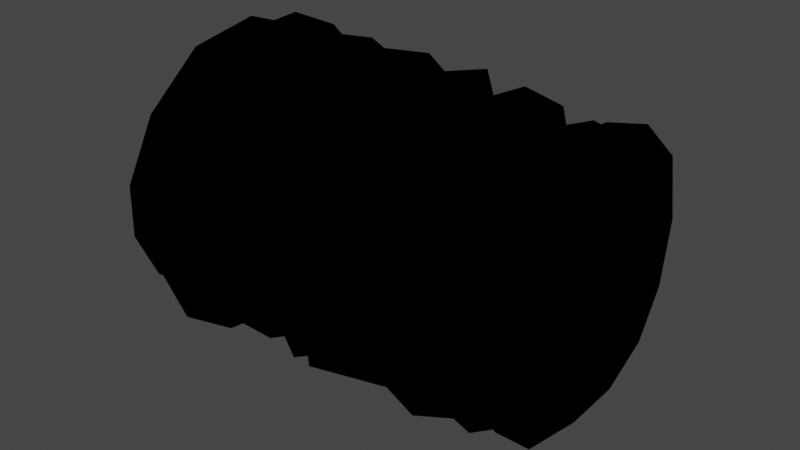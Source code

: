 # Source: TwnObj_Village_HatenoStraw_A_01.blend  (saved by Blender 3.6.11; exported with 4.5.12 LTS)
import bpy
from mathutils import Matrix  # noqa: F401  (used for matrix-valued properties, if any)

bpy.ops.wm.read_factory_settings(use_empty=True)
scene = bpy.context.scene
scene.name = 'Scene'

# ---- collections
col_twnobj_village_hatenostraw_a_01 = bpy.data.collections.new('TwnObj_Village_HatenoStraw_A_01'); scene.collection.children.link(col_twnobj_village_hatenostraw_a_01)

# ---- images (referenced by path relative to the original .blend; pixels are not part of the script)
import os
ASSET_DIR = os.environ.get("B2B_ASSET_DIR", "")  # directory of the original .blend (textures are referenced by path, not embedded)
HERE = os.path.dirname(os.path.abspath(__file__))  # packed textures are extracted next to this script under _unpacked/

def load_image(name, relpath, width, height, colorspace="sRGB"):
    """Load a texture the original file referenced (path relative to the .blend, or extracted next to this script)."""
    p = next((c for c in (os.path.join(HERE, relpath), os.path.join(ASSET_DIR, relpath)) if relpath and os.path.exists(c)), "")
    if p:
        img = bpy.data.images.load(p, check_existing=True)
        img.name = name
    else:  # same state as the original file: an image datablock whose file is absent (Cycles renders it pink)
        img = bpy.data.images.new(name, width, height)
        img.source = "FILE"
        img.filepath = "//" + (relpath or name)
    img.colorspace_settings.name = colorspace
    return img
img_etc_shedstraw_a_alb_png = load_image('Etc_ShedStraw_A_Alb.png', 'Etc_ShedStraw_A_Alb.png', 1024, 1024, 'sRGB')
img_etc_shedstraw_a_nrm_png = load_image('Etc_ShedStraw_A_Nrm.png', 'Etc_ShedStraw_A_Nrm.png', 1024, 1024, 'sRGB')
img_etc_shedstraw_b_alb_png = load_image('Etc_ShedStraw_B_Alb.png', 'Etc_ShedStraw_B_Alb.png', 1024, 1024, 'sRGB')
img_etc_shedstraw_b_nrm_png = load_image('Etc_ShedStraw_B_Nrm.png', 'Etc_ShedStraw_B_Nrm.png', 1024, 1024, 'sRGB')

# ---- materials (node trees are filled in below, after node groups)
mat_mt_etc_shedstraw_a = bpy.data.materials.new('Mt_Etc_ShedStraw_A')
mat_mt_etc_shedstraw_a.use_transparent_shadow = False
mat_mt_etc_shedstraw_b = bpy.data.materials.new('Mt_Etc_ShedStraw_B')
mat_mt_etc_shedstraw_b.use_transparent_shadow = False
mat_mt_etc_shedstraw_b_shadow = bpy.data.materials.new('Mt_Etc_ShedStraw_B_shadow')
mat_mt_etc_shedstraw_b_shadow.use_transparent_shadow = False

# ---- material node trees
mat_mt_etc_shedstraw_a.use_nodes = True; mat_mt_etc_shedstraw_a.node_tree.nodes.clear()
_N = mat_mt_etc_shedstraw_a.node_tree.nodes; _L = mat_mt_etc_shedstraw_a.node_tree.links
n0 = _N.new('ShaderNodeOutputMaterial'); n0.name = 'Material Output'; n0.location = (300, 300)
n1 = _N.new('ShaderNodeTexImage'); n1.name = 'Image Texture'; n1.location = (-300, 300)
n1.label = 'Base Color'
n1.image = img_etc_shedstraw_a_alb_png
n2 = _N.new('ShaderNodeGroup'); n2.name = 'SharedBSDF'; n2.location = (0, 300)
n2.label = 'SharedBSDF'
n2.node_tree = None
n3 = _N.new('ShaderNodeOutputMaterial'); n3.name = 'Material Output.001'; n3.location = (300, 150)
n3.target = 'CYCLES'
n4 = _N.new('ShaderNodeTexImage'); n4.name = 'Image Texture.001'; n4.location = (-600, -300)
n4.image = img_etc_shedstraw_a_nrm_png
n5 = _N.new('ShaderNodeBsdfPrincipled'); n5.name = 'Principled BSDF'; n5.location = (0, 0)
n5.distribution = 'GGX'
n5.subsurface_method = 'RANDOM_WALK_SKIN'
n5.inputs[3].default_value = 1.45
n5.inputs[27].default_value = (0.0, 0.0, 0.0, 1.0)
n5.inputs[28].default_value = 1.0
n6 = _N.new('ShaderNodeNormalMap'); n6.name = 'Normal Map'; n6.location = (0, 0)
n7 = _N.new('ShaderNodeBsdfPrincipled'); n7.name = 'Principled BSDF.001'; n7.location = (0, 0)
n7.distribution = 'GGX'
n7.subsurface_method = 'RANDOM_WALK_SKIN'
n7.inputs[3].default_value = 1.45
n7.inputs[27].default_value = (0.0, 0.0, 0.0, 1.0)
n7.inputs[28].default_value = 1.0
n8 = _N.new('ShaderNodeNormalMap'); n8.name = 'Normal Map.001'; n8.location = (0, 0)
n9 = _N.new('ShaderNodeBsdfPrincipled'); n9.name = 'Principled BSDF.002'; n9.location = (0, 0)
n9.distribution = 'GGX'
n9.subsurface_method = 'RANDOM_WALK_SKIN'
n9.inputs[3].default_value = 1.45
n9.inputs[27].default_value = (0.0, 0.0, 0.0, 1.0)
n9.inputs[28].default_value = 1.0
n10 = _N.new('ShaderNodeNormalMap'); n10.name = 'Normal Map.002'; n10.location = (0, 0)
_L.new(n1.outputs[0], n5.inputs[0])
_L.new(n4.outputs[0], n6.inputs[1])
_L.new(n6.outputs[0], n5.inputs[5])
_L.new(n1.outputs[0], n7.inputs[0])
_L.new(n4.outputs[0], n8.inputs[1])
_L.new(n8.outputs[0], n7.inputs[5])
_L.new(n1.outputs[0], n9.inputs[0])
_L.new(n4.outputs[0], n10.inputs[1])
_L.new(n10.outputs[0], n9.inputs[5])
_L.new(n9.outputs[0], n0.inputs[0])
n0.is_active_output = True
mat_mt_etc_shedstraw_b.use_nodes = True; mat_mt_etc_shedstraw_b.node_tree.nodes.clear()
_N = mat_mt_etc_shedstraw_b.node_tree.nodes; _L = mat_mt_etc_shedstraw_b.node_tree.links
n0 = _N.new('ShaderNodeOutputMaterial'); n0.name = 'Material Output'; n0.location = (300, 300)
n1 = _N.new('ShaderNodeTexImage'); n1.name = 'Image Texture'; n1.location = (-300, 300)
n1.label = 'Base Color'
n1.image = img_etc_shedstraw_b_alb_png
n2 = _N.new('ShaderNodeGroup'); n2.name = 'SharedBSDF'; n2.location = (0, 300)
n2.label = 'SharedBSDF'
n2.node_tree = None
n3 = _N.new('ShaderNodeOutputMaterial'); n3.name = 'Material Output.001'; n3.location = (300, 150)
n3.target = 'CYCLES'
n4 = _N.new('ShaderNodeTexImage'); n4.name = 'Image Texture.001'; n4.location = (-600, -300)
n4.image = img_etc_shedstraw_b_nrm_png
n5 = _N.new('ShaderNodeBsdfPrincipled'); n5.name = 'Principled BSDF'; n5.location = (0, 0)
n5.distribution = 'GGX'
n5.subsurface_method = 'RANDOM_WALK_SKIN'
n5.inputs[3].default_value = 1.45
n5.inputs[27].default_value = (0.0, 0.0, 0.0, 1.0)
n5.inputs[28].default_value = 1.0
n6 = _N.new('ShaderNodeNormalMap'); n6.name = 'Normal Map'; n6.location = (0, 0)
n7 = _N.new('ShaderNodeBsdfPrincipled'); n7.name = 'Principled BSDF.001'; n7.location = (0, 0)
n7.distribution = 'GGX'
n7.subsurface_method = 'RANDOM_WALK_SKIN'
n7.inputs[3].default_value = 1.45
n7.inputs[27].default_value = (0.0, 0.0, 0.0, 1.0)
n7.inputs[28].default_value = 1.0
n8 = _N.new('ShaderNodeNormalMap'); n8.name = 'Normal Map.001'; n8.location = (0, 0)
n9 = _N.new('ShaderNodeBsdfPrincipled'); n9.name = 'Principled BSDF.002'; n9.location = (0, 0)
n9.distribution = 'GGX'
n9.subsurface_method = 'RANDOM_WALK_SKIN'
n9.inputs[3].default_value = 1.45
n9.inputs[27].default_value = (0.0, 0.0, 0.0, 1.0)
n9.inputs[28].default_value = 1.0
n10 = _N.new('ShaderNodeNormalMap'); n10.name = 'Normal Map.002'; n10.location = (0, 0)
_L.new(n1.outputs[0], n5.inputs[0])
_L.new(n4.outputs[0], n6.inputs[1])
_L.new(n6.outputs[0], n5.inputs[5])
_L.new(n1.outputs[0], n7.inputs[0])
_L.new(n4.outputs[0], n8.inputs[1])
_L.new(n8.outputs[0], n7.inputs[5])
_L.new(n1.outputs[0], n9.inputs[0])
_L.new(n4.outputs[0], n10.inputs[1])
_L.new(n10.outputs[0], n9.inputs[5])
_L.new(n9.outputs[0], n0.inputs[0])
n0.is_active_output = True
mat_mt_etc_shedstraw_b_shadow.use_nodes = True; mat_mt_etc_shedstraw_b_shadow.node_tree.nodes.clear()
_N = mat_mt_etc_shedstraw_b_shadow.node_tree.nodes; _L = mat_mt_etc_shedstraw_b_shadow.node_tree.links
n0 = _N.new('ShaderNodeOutputMaterial'); n0.name = 'Material Output'; n0.location = (300, 300)
n1 = _N.new('ShaderNodeTexImage'); n1.name = 'Image Texture'; n1.location = (-300, 300)
n1.label = 'Base Color'
n1.image = img_etc_shedstraw_b_alb_png
n2 = _N.new('ShaderNodeGroup'); n2.name = 'SharedBSDF'; n2.location = (0, 300)
n2.label = 'SharedBSDF'
n2.node_tree = None
n3 = _N.new('ShaderNodeOutputMaterial'); n3.name = 'Material Output.001'; n3.location = (300, 150)
n3.target = 'CYCLES'
n4 = _N.new('ShaderNodeTexImage'); n4.name = 'Image Texture.001'; n4.location = (-600, -300)
n4.image = img_etc_shedstraw_b_nrm_png
n5 = _N.new('ShaderNodeBsdfPrincipled'); n5.name = 'Principled BSDF'; n5.location = (0, 0)
n5.distribution = 'GGX'
n5.subsurface_method = 'RANDOM_WALK_SKIN'
n5.inputs[3].default_value = 1.45
n5.inputs[27].default_value = (0.0, 0.0, 0.0, 1.0)
n5.inputs[28].default_value = 1.0
n6 = _N.new('ShaderNodeNormalMap'); n6.name = 'Normal Map'; n6.location = (0, 0)
n7 = _N.new('ShaderNodeBsdfPrincipled'); n7.name = 'Principled BSDF.001'; n7.location = (0, 0)
n7.distribution = 'GGX'
n7.subsurface_method = 'RANDOM_WALK_SKIN'
n7.inputs[3].default_value = 1.45
n7.inputs[27].default_value = (0.0, 0.0, 0.0, 1.0)
n7.inputs[28].default_value = 1.0
n8 = _N.new('ShaderNodeNormalMap'); n8.name = 'Normal Map.001'; n8.location = (0, 0)
n9 = _N.new('ShaderNodeBsdfPrincipled'); n9.name = 'Principled BSDF.002'; n9.location = (0, 0)
n9.distribution = 'GGX'
n9.subsurface_method = 'RANDOM_WALK_SKIN'
n9.inputs[3].default_value = 1.45
n9.inputs[27].default_value = (0.0, 0.0, 0.0, 1.0)
n9.inputs[28].default_value = 1.0
n10 = _N.new('ShaderNodeNormalMap'); n10.name = 'Normal Map.002'; n10.location = (0, 0)
_L.new(n1.outputs[0], n5.inputs[0])
_L.new(n4.outputs[0], n6.inputs[1])
_L.new(n6.outputs[0], n5.inputs[5])
_L.new(n1.outputs[0], n7.inputs[0])
_L.new(n4.outputs[0], n8.inputs[1])
_L.new(n8.outputs[0], n7.inputs[5])
_L.new(n1.outputs[0], n9.inputs[0])
_L.new(n4.outputs[0], n10.inputs[1])
_L.new(n10.outputs[0], n9.inputs[5])
_L.new(n9.outputs[0], n0.inputs[0])
n0.is_active_output = True

# ---- world
world_world = bpy.data.worlds.new('World'); scene.world = world_world
world_world.use_nodes = True; world_world.node_tree.nodes.clear()
_N = world_world.node_tree.nodes; _L = world_world.node_tree.links
n0 = _N.new('ShaderNodeOutputWorld'); n0.name = 'World Output'; n0.location = (300, 300)
n1 = _N.new('ShaderNodeBackground'); n1.name = 'Background'; n1.location = (10, 300)
n1.inputs[0].default_value = (0.05088, 0.05088, 0.05088, 1.0)
_L.new(n1.outputs[0], n0.inputs[0])
n0.is_active_output = True
world_world.color = (0.05088, 0.05088, 0.05088)
world_world.use_sun_shadow = False
world_world.sun_shadow_jitter_overblur = 0.0

# ---- meshes
me_root__mt_etc_shedstraw_a = bpy.data.meshes.new('Root__Mt_Etc_ShedStraw_A')
me_root__mt_etc_shedstraw_a.from_pydata([(-1.079, 0.1464, 0.4211), (-1.104, 0.04498, 0.06171), (-1.105, 0.4104, 0.6812), (1.112, 0.7739, 0.08929), (1.079, 1.556, 0.3579), (1.078, 1.359, 0.6143), (1.079, 1.617, 0.01843), (1.055, 1.068, 0.751), (1.032, 0.6968, 0.7578), (1.052, 0.3945, 0.6733), (1.082, 0.2571, -0.5059), (1.081, 0.5469, -0.6587), (1.082, 0.894, -0.7144), (1.081, 1.251, -0.6338), (1.081, 1.496, -0.3484), (1.08, 0.01408, 0.0694), (1.08, 0.05798, -0.2502), (1.078, 0.1182, 0.4424), (-1.12, 0.08856, -0.2443), (-1.123, 0.2861, -0.5283), (-1.125, 0.874, 0.0907), (-1.123, 0.7026, 0.7905), (-1.083, 1.005, 0.811), (-1.084, 0.8906, -0.752), (-1.119, 0.5728, -0.7041), (-1.046, 1.221, -0.6543), (-1.035, 1.351, 0.6753), (-1.072, 1.598, 0.332), (-1.079, 1.527, -0.4207), (-1.12, 1.647, -0.09363), (1.133, 1.231, 0.9731), (0.625, -0.2336, 0.624), (1.313, 1.188, -0.8193), (0.4419, -0.0434, -0.4575), (-0.8447, 1.63, -0.603), (-1.091, 0.3523, 0.731), (-0.896, 1.445, 0.8115), (-0.9814, 0.1635, -0.3296)], [], [(0, 2, 1), (1, 2, 18), (10, 3, 9), (3, 4, 5), (3, 6, 4), (3, 14, 6), (3, 5, 7), (3, 7, 8), (3, 8, 9), (3, 10, 11), (3, 11, 12), (3, 12, 13), (3, 13, 14), (15, 16, 17), (16, 10, 17), (17, 10, 9), (18, 2, 19), (2, 20, 19), (19, 20, 24), (2, 21, 20), (21, 22, 20), (22, 26, 20), (20, 23, 24), (20, 25, 23), (20, 26, 27), (20, 27, 29), (20, 28, 25), (20, 29, 28)])
me_root__mt_etc_shedstraw_a.polygons.foreach_set('use_smooth', [True] * 28)
_uv = me_root__mt_etc_shedstraw_a.uv_layers.new(name='bmubin_fixed_00000-texcoord')
_uv.uv.foreach_set('vector', [-0.2075, 0.02783, -0.03662, 0.2188, -0.4529, -0.05176, -0.4529, -0.05176, -0.03662, 0.2188, -0.665, -0.03027, 0.8696, 0.105, 0.4719, 0.4727, 0.06149, 0.2246, 0.4719, 0.4727, 0.3047, 1.016, 0.1241, 0.8867, 0.4719, 0.4727, 0.5391, 1.051, 0.3047, 1.016, 0.4719, 0.4727, 0.7886, 0.9594, 0.5391, 1.051, 0.4719, 0.4727, 0.1241, 0.8867, 0.02295, 0.6897, 0.4719, 0.4727, 0.02295, 0.6897, 0.008301, 0.4346, 0.4719, 0.4727, 0.008301, 0.4346, 0.06149, 0.2246, 0.4719, 0.4727, 0.8696, 0.105, 0.981, 0.3008, 0.4719, 0.4727, 0.981, 0.3008, 1.026, 0.5381, 0.4719, 0.4727, 1.026, 0.5381, 0.9795, 0.785, 0.4719, 0.4727, 0.9795, 0.785, 0.7886, 0.9594, 0.4695, -0.04883, 0.6899, -0.02637, 0.2153, 0.0293, 0.6899, -0.02637, 0.8696, 0.105, 0.2153, 0.0293, 0.2153, 0.0293, 0.8696, 0.105, 0.06149, 0.2246, -0.665, -0.03027, -0.03662, 0.2188, -0.8662, 0.09717, -0.03662, 0.2188, -0.4573, 0.5217, -0.8662, 0.09717, -0.8662, 0.09717, -0.4573, 0.5217, -0.9966, 0.2891, -0.03662, 0.2188, 0.03041, 0.4233, -0.4573, 0.5217, 0.03041, 0.4233, 0.03705, 0.6338, -0.4573, 0.5217, 0.03705, 0.6338, -0.06506, 0.8712, -0.4573, 0.5217, -0.4573, 0.5217, -1.04, 0.5076, -0.9966, 0.2891, -0.4573, 0.5217, -0.9844, 0.7397, -1.04, 0.5076, -0.4573, 0.5217, -0.06506, 0.8712, -0.3108, 1.029, -0.4573, 0.5217, -0.3108, 1.029, -0.6074, 1.05, -0.4573, 0.5217, -0.8311, 0.9575, -0.9844, 0.7397, -0.4573, 0.5217, -0.6074, 1.05, -0.8311, 0.9575])
_ca = me_root__mt_etc_shedstraw_a.color_attributes.new('bmubin_fixed_00000-color', 'BYTE_COLOR', 'CORNER')
_ca.data.foreach_set('color', [0.3663, 0.3663, 0.3663, 1.0, 0.3663, 0.3663, 0.3663, 1.0, 0.3663, 0.3663, 0.3663, 1.0, 0.3663, 0.3663, 0.3663, 1.0, 0.3663, 0.3663, 0.3663, 1.0, 0.3663, 0.3663, 0.3663, 1.0, 0.3663, 0.3663, 0.3663, 1.0, 0.4342, 0.4342, 0.4342, 1.0, 0.3663, 0.3663, 0.3663, 1.0, 0.4342, 0.4342, 0.4342, 1.0, 0.3663, 0.3663, 0.3663, 1.0, 0.3663, 0.3663, 0.3663, 1.0, 0.4342, 0.4342, 0.4342, 1.0, 0.3663, 0.3663, 0.3663, 1.0, 0.3663, 0.3663, 0.3663, 1.0, 0.4342, 0.4342, 0.4342, 1.0, 0.3663, 0.3663, 0.3663, 1.0, 0.3663, 0.3663, 0.3663, 1.0, 0.4342, 0.4342, 0.4342, 1.0, 0.3663, 0.3663, 0.3663, 1.0, 0.3663, 0.3663, 0.3663, 1.0, 0.4342, 0.4342, 0.4342, 1.0, 0.3663, 0.3663, 0.3663, 1.0, 0.3663, 0.3663, 0.3663, 1.0, 0.4342, 0.4342, 0.4342, 1.0, 0.3663, 0.3663, 0.3663, 1.0, 0.3663, 0.3663, 0.3663, 1.0, 0.4342, 0.4342, 0.4342, 1.0, 0.3663, 0.3663, 0.3663, 1.0, 0.3663, 0.3663, 0.3663, 1.0, 0.4342, 0.4342, 0.4342, 1.0, 0.3663, 0.3663, 0.3663, 1.0, 0.3663, 0.3663, 0.3663, 1.0, 0.4342, 0.4342, 0.4342, 1.0, 0.3663, 0.3663, 0.3663, 1.0, 0.3663, 0.3663, 0.3663, 1.0, 0.4342, 0.4342, 0.4342, 1.0, 0.3663, 0.3663, 0.3663, 1.0, 0.3663, 0.3663, 0.3663, 1.0, 0.3663, 0.3663, 0.3663, 1.0, 0.3663, 0.3663, 0.3663, 1.0, 0.3663, 0.3663, 0.3663, 1.0, 0.3663, 0.3663, 0.3663, 1.0, 0.3663, 0.3663, 0.3663, 1.0, 0.3663, 0.3663, 0.3663, 1.0, 0.3663, 0.3663, 0.3663, 1.0, 0.3663, 0.3663, 0.3663, 1.0, 0.3663, 0.3663, 0.3663, 1.0, 0.3663, 0.3663, 0.3663, 1.0, 0.3663, 0.3663, 0.3663, 1.0, 0.3663, 0.3663, 0.3663, 1.0, 0.3663, 0.3663, 0.3663, 1.0, 0.4342, 0.4342, 0.4342, 1.0, 0.3663, 0.3663, 0.3663, 1.0, 0.3663, 0.3663, 0.3663, 1.0, 0.4342, 0.4342, 0.4342, 1.0, 0.3663, 0.3663, 0.3663, 1.0, 0.3663, 0.3663, 0.3663, 1.0, 0.3663, 0.3663, 0.3663, 1.0, 0.4342, 0.4342, 0.4342, 1.0, 0.3663, 0.3663, 0.3663, 1.0, 0.3663, 0.3663, 0.3663, 1.0, 0.4342, 0.4342, 0.4342, 1.0, 0.3663, 0.3663, 0.3663, 1.0, 0.3663, 0.3663, 0.3663, 1.0, 0.4342, 0.4342, 0.4342, 1.0, 0.4342, 0.4342, 0.4342, 1.0, 0.3663, 0.3663, 0.3663, 1.0, 0.3663, 0.3663, 0.3663, 1.0, 0.4342, 0.4342, 0.4342, 1.0, 0.3663, 0.3663, 0.3663, 1.0, 0.3663, 0.3663, 0.3663, 1.0, 0.4342, 0.4342, 0.4342, 1.0, 0.3663, 0.3663, 0.3663, 1.0, 0.3663, 0.3663, 0.3663, 1.0, 0.4342, 0.4342, 0.4342, 1.0, 0.3663, 0.3663, 0.3663, 1.0, 0.3663, 0.3663, 0.3663, 1.0, 0.4342, 0.4342, 0.4342, 1.0, 0.3663, 0.3663, 0.3663, 1.0, 0.3663, 0.3663, 0.3663, 1.0, 0.4342, 0.4342, 0.4342, 1.0, 0.3663, 0.3663, 0.3663, 1.0, 0.3663, 0.3663, 0.3663, 1.0])
me_root__mt_etc_shedstraw_a.materials.append(mat_mt_etc_shedstraw_a)
me_root__mt_etc_shedstraw_a.update()
me_root__mt_etc_shedstraw_a.normals_split_custom_set([tuple(v) for v in zip(*[iter([-0.4032, -0.7888, 0.4639, -0.9129, -0.2809, 0.2962, -0.6863, -0.6744, 0.2725, -0.6863, -0.6744, 0.2725, -0.9129, -0.2809, 0.2962, -0.7126, -0.697, -0.08035, 0.7828, -0.5065, -0.3615, 0.9941, -0.06415, 0.08713, 0.6749, -0.3903, 0.6262, 0.9941, -0.06415, 0.08713, 0.4932, 0.7917, 0.3605, 0.6691, 0.4226, 0.6113, 0.9941, -0.06415, 0.08713, 0.6837, 0.7283, -0.04646, 0.4932, 0.7917, 0.3605, 0.9941, -0.06415, 0.08713, 0.5055, 0.7508, -0.4251, 0.6837, 0.7283, -0.04646, 0.9941, -0.06415, 0.08713, 0.6691, 0.4226, 0.6113, 0.5187, 0.1801, 0.8358, 0.9941, -0.06415, 0.08713, 0.5187, 0.1801, 0.8358, 0.6863, -0.09189, 0.7215, 0.9941, -0.06415, 0.08713, 0.6863, -0.09189, 0.7215, 0.6749, -0.3903, 0.6262, 0.9941, -0.06415, 0.08713, 0.7828, -0.5065, -0.3615, 0.7143, -0.223, -0.6634, 0.9941, -0.06415, 0.08713, 0.7143, -0.223, -0.6634, 0.5357, 0.05475, -0.8426, 0.9941, -0.06415, 0.08713, 0.5357, 0.05475, -0.8426, 0.6952, 0.3721, -0.6149, 0.9941, -0.06415, 0.08713, 0.6952, 0.3721, -0.6149, 0.5055, 0.7508, -0.4251, 0.2466, -0.9667, 0.06844, 0.7046, -0.6537, -0.2759, 0.8441, -0.4406, 0.3055, 0.7046, -0.6537, -0.2759, 0.7828, -0.5065, -0.3615, 0.8441, -0.4406, 0.3055, 0.8441, -0.4406, 0.3055, 0.7828, -0.5065, -0.3615, 0.6749, -0.3903, 0.6262, -0.7126, -0.697, -0.08035, -0.9129, -0.2809, 0.2962, -0.8368, -0.3802, -0.3939, -0.9129, -0.2809, 0.2962, -0.9986, -0.02268, -0.0473, -0.8368, -0.3802, -0.3939, -0.8368, -0.3802, -0.3939, -0.9986, -0.02268, -0.0473, -0.6923, -0.1965, -0.6944, -0.9129, -0.2809, 0.2962, -0.702, -0.09383, 0.7059, -0.9986, -0.02268, -0.0473, -0.702, -0.09383, 0.7059, -0.6616, 0.2564, 0.7047, -0.9986, -0.02268, -0.0473, -0.6616, 0.2564, 0.7047, -0.6563, 0.4824, 0.5801, -0.9986, -0.02268, -0.0473, -0.9986, -0.02268, -0.0473, -0.6756, 0.1468, -0.7225, -0.6923, -0.1965, -0.6944, -0.9986, -0.02268, -0.0473, -0.6705, 0.3779, -0.6385, -0.6756, 0.1468, -0.7225, -0.9986, -0.02268, -0.0473, -0.6563, 0.4824, 0.5801, -0.6515, 0.675, 0.3463, -0.9986, -0.02268, -0.0473, -0.6515, 0.675, 0.3463, -0.6325, 0.7723, -0.05892, -0.9986, -0.02268, -0.0473, -0.6516, 0.5988, -0.4657, -0.6705, 0.3779, -0.6385, -0.9986, -0.02268, -0.0473, -0.6325, 0.7723, -0.05892, -0.6516, 0.5988, -0.4657])] * 3)])
me_root__mt_etc_shedstraw_b = bpy.data.meshes.new('Root__Mt_Etc_ShedStraw_B')
me_root__mt_etc_shedstraw_b.from_pydata([(0.1243, 0.7432, -0.9863), (-0.001403, 0.771, -0.687), (0.08948, -0.1665, 0.2947), (0.1476, -0.02425, -0.5117), (-0.02992, 0.9795, 0.7207), (-0.06732, 0.09332, 0.2299), (0.1449, 0.9995, 1.057), (0.1118, 1.462, 0.8247), (0.1129, 1.863, 0.2983), (0.09344, 1.201, -0.4155), (0.6274, 1.803, 0.134), (0.1183, 1.221, 0.3401), (0.6279, 1.641, 0.502), (0.6255, 1.337, 0.7739), (0.6255, 0.4827, 0.9575), (0.6274, 0.1008, 0.688), (0.627, -0.1564, 0.2832), (0.1068, 0.2908, 0.3879), (0.6294, -0.1846, -0.1443), (0.6289, -0.02652, -0.5127), (0.6016, 0.2825, -0.7656), (0.1036, 0.2976, -0.3521), (0.5737, 0.7275, -0.8867), (0.6294, 1.521, -0.6816), (0.5977, 1.117, -0.8765), (0.6299, 1.759, -0.2642), (0.6265, 0.937, 0.9463), (-0.542, -0.04187, -0.4297), (-0.6172, 0.0322, 0.5698), (-0.5908, -0.1346, 0.0827), (-0.6035, 0.3438, 0.8823), (-0.564, 0.8081, 0.98), (-0.6108, 1.228, 0.9131), (-0.6528, 1.556, 0.6909), (-0.6567, 1.781, 0.3433), (-0.6509, 1.851, -0.07745), (-0.3132, 1.266, 0.2159), (-0.6284, 1.736, -0.4409), (-0.2871, 1.107, -0.3994), (-0.5967, 1.433, -0.7866), (-0.6484, 0.6177, -0.9028), (-0.627, 1.001, -0.936), (-0.6001, 0.271, -0.7646), (-0.2783, 0.4905, -0.3394), (-0.2052, 0.1698, 0.7705), (-0.2277, -0.1935, -0.05527), (-0.2617, 0.9487, 1.023), (-0.08984, 0.9243, 0.7754), (-0.2471, 1.668, 0.6167), (-0.2017, 1.865, -0.02522), (-0.04898, 1.533, -0.03418), (-0.2341, 1.7, -0.5156), (-0.2332, 1.234, -0.9858), (-0.03436, 0.8491, -0.7021), (-0.02419, 0.1107, -0.02304), (-0.9976, 0.1981, 0.9038), (-1.049, 0.7314, 1.095), (-1.076, 1.284, 1.004), (-1.06, 1.676, 0.7261), (-1.015, 1.864, 0.2451), (-1.11, 1.689, -0.6094), (-1.109, 0.917, -1.063), (-1.115, 1.356, -0.9136), (-0.6895, 1.29, -0.5508), (-1.086, 0.5063, -1.007), (-1.054, 0.08069, -0.7432), (-0.6489, 0.2396, -0.4607), (-1.065, 1.868, -0.2167), (-1.112, -0.1904, 0.1102), (-1.088, -0.157, -0.3069), (-1.061, -0.105, 0.5073), (-0.6328, 0.259, 0.5273), (-0.6411, 1.344, 0.5591), (0.9893, 0.04385, -0.4507), (1.02, 1.722, 0.05615), (1.018, 1.647, 0.4846), (1.016, 0.8965, 0.9595), (1.018, 1.324, 0.793), (1.018, 0.4897, 0.9067), (1.017, 0.1733, 0.6899), (0.9907, -0.006672, 0.3533), (1.021, 0.301, -0.793), (0.4951, 0.2874, -0.5635), (1.022, 0.7368, -0.9395), (1.021, 1.435, -0.6865), (0.4678, 1.248, 0.647), (0.4944, 1.309, -0.5605), (1.021, 1.119, -0.9072), (1.02, 1.634, -0.3518), (-0.01504, 1.546, -0.0499), (0.9648, -0.03799, -0.08685), (1.018, 1.747, 0.5405), (0.4849, 0.2482, 0.5718), (0.9751, -0.0874, 0.3494), (1.019, 0.5034, 1.012), (1.023, 1.505, -0.7803), (1.01, 0.2466, -0.8906), (-1.045, 0.7285, 1.129), (-1.066, -0.183, 0.5317), (-1.074, 0.0009027, -0.854), (-1.122, 1.365, -1.009), (-1.06, 1.891, -0.2184), (-1.057, 1.702, 0.7554), (-0.1671, 0.3765, -0.9258), (-0.2561, 1.292, -1.008), (-0.2512, 1.679, 0.6138), (-0.1163, 0.9272, 0.814), (-0.06427, 0.05069, -0.02939), (-0.09845, 1.659, -0.07922), (-0.5859, -0.1736, 0.078), (-0.2729, 0.6172, 0.3689), (-0.603, 0.2394, -0.8237), (-0.6128, 1.492, -0.8628), (-0.5908, 0.3606, 1.024), (-0.6533, 1.896, 0.4595), (0.6255, 0.5107, 1.104), (0.6172, 1.54, -0.7715), (0.6309, -0.2576, -0.1256), (0.5913, 0.2776, -0.8325), (0.6284, 1.885, 0.2158), (0.1813, 1.685, -0.543), (0.1124, 1.888, 0.323), (0.1015, 0.3362, 0.9507), (-0.0437, 0.05316, 0.243), (0.07745, 0.9468, 1.059), (0.02133, 0.7661, -0.7412), (-0.03296, 1.522, -0.05841)], [], [(0, 120, 1), (3, 0, 1), (2, 3, 5), (122, 2, 5), (6, 122, 4), (89, 7, 4), (5, 3, 1), (4, 122, 5), (6, 4, 7), (8, 7, 89), (11, 10, 9), (23, 9, 25), (10, 11, 12), (13, 12, 11), (13, 11, 26), (14, 26, 17), (14, 17, 15), (16, 15, 17), (16, 17, 18), (19, 18, 21), (19, 21, 20), (22, 20, 21), (22, 21, 24), (23, 24, 9), (10, 25, 9), (21, 18, 17), (9, 24, 21), (17, 26, 11), (27, 43, 29), (28, 29, 110), (28, 110, 30), (31, 30, 110), (31, 110, 32), (33, 32, 36), (33, 36, 34), (35, 34, 36), (35, 36, 37), (39, 37, 38), (43, 41, 38), (36, 32, 110), (38, 37, 36), (39, 38, 41), (40, 41, 43), (40, 43, 42), (27, 42, 43), (110, 29, 43), (45, 103, 54), (44, 45, 54), (46, 44, 47), (48, 46, 47), (49, 48, 50), (53, 51, 50), (47, 44, 54), (50, 48, 47), (49, 50, 51), (52, 51, 53), (103, 52, 53), (54, 103, 53), (55, 71, 56), (57, 56, 72), (57, 72, 58), (59, 58, 72), (59, 72, 67), (60, 67, 63), (60, 63, 62), (61, 62, 63), (61, 63, 64), (65, 64, 66), (71, 69, 66), (63, 67, 72), (66, 64, 63), (65, 66, 69), (68, 69, 71), (68, 71, 70), (55, 70, 71), (72, 56, 71), (78, 76, 92), (73, 90, 82), (88, 86, 74), (75, 74, 85), (75, 85, 77), (76, 77, 85), (79, 78, 92), (79, 92, 80), (81, 73, 82), (86, 83, 82), (81, 82, 83), (76, 85, 92), (87, 86, 84), (85, 74, 86), (87, 83, 86), (88, 84, 86), (89, 120, 8), (120, 89, 1), (90, 80, 92), (92, 82, 90)])
me_root__mt_etc_shedstraw_b.polygons.foreach_set('use_smooth', [True] * 96)
_uv = me_root__mt_etc_shedstraw_b.uv_layers.new(name='bmubin_fixed_00001-texcoord')
_uv.uv.foreach_set('vector', [0.8979, 2.0, 0.2421, 2.0, 1.053, 1.744, 1.486, 2.0, 0.8979, 2.0, 1.053, 1.744, 2.02, 2.0, 1.486, 2.0, 2.158, 1.744, 2.555, 2.0, 2.02, 2.0, 2.158, 1.744, 2.977, 2.0, 2.555, 2.0, 2.977, 1.744, -0.2006, 1.744, -0.7236, 2.0, -1.022, 1.744, 2.158, 1.744, 1.486, 2.0, 1.053, 1.744, 2.977, 1.744, 2.555, 2.0, 2.158, 1.744, -1.022, 2.0, -1.022, 1.744, -0.7236, 2.0, -0.3506, 2.0, -0.7236, 2.0, -0.2006, 1.744, 2.158, 0.3091, 2.432, 0.003906, 2.977, 0.3091, 2.977, 0.003906, 2.977, 0.3091, 2.68, 0.003906, 2.432, 0.003906, 2.158, 0.3091, 2.154, 0.003906, 1.885, 0.003906, 2.154, 0.003906, 2.158, 0.3091, 1.885, 0.003906, 2.158, 0.3091, 1.626, 0.003906, 1.348, 0.003906, 1.626, 0.003906, 1.053, 0.3091, 1.348, 0.003906, 1.053, 0.3091, 1.038, 0.003906, 0.7573, 0.003906, 1.038, 0.003906, 1.053, 0.3091, 0.7573, 0.003906, 1.053, 0.3091, 0.4111, 0.003906, 0.07202, 0.003906, 0.4111, 0.003906, -0.2006, 0.3091, 0.07202, 0.003906, -0.2006, 0.3091, -0.2284, 0.003906, -0.4731, 0.003906, -0.2284, 0.003906, -0.2006, 0.3091, -0.4731, 0.003906, -0.2006, 0.3091, -0.7236, 0.003906, -1.022, 0.003906, -0.7236, 0.003906, -1.022, 0.3091, 2.432, 0.003906, 2.68, 0.003906, 2.977, 0.3091, -0.2006, 0.3091, 0.4111, 0.003906, 1.053, 0.3091, -1.022, 0.3091, -0.7236, 0.003906, -0.2006, 0.3091, 1.053, 0.3091, 1.626, 0.003906, 2.158, 0.3091, 0.07202, 2.0, -0.2006, 1.701, 0.4121, 2.0, 0.7573, 2.0, 0.4121, 2.0, 1.053, 1.701, 0.7573, 2.0, 1.053, 1.701, 1.038, 2.0, 1.348, 2.0, 1.038, 2.0, 1.053, 1.701, 1.348, 2.0, 1.053, 1.701, 1.626, 2.0, 1.885, 2.0, 1.626, 2.0, 2.158, 1.701, 1.885, 2.0, 2.158, 1.701, 2.154, 2.0, 2.432, 2.0, 2.154, 2.0, 2.158, 1.701, 2.432, 2.0, 2.158, 1.701, 2.68, 2.0, 2.977, 2.0, 2.68, 2.0, 2.977, 1.701, -0.2006, 1.701, -0.7236, 2.0, -1.022, 1.701, 2.158, 1.701, 1.626, 2.0, 1.053, 1.701, 2.977, 1.701, 2.68, 2.0, 2.158, 1.701, -1.022, 2.0, -1.022, 1.701, -0.7236, 2.0, -0.4731, 2.0, -0.7236, 2.0, -0.2006, 1.701, -0.4731, 2.0, -0.2006, 1.701, -0.2284, 2.0, 0.07202, 2.0, -0.2284, 2.0, -0.2006, 1.701, 1.053, 1.701, 0.4121, 2.0, -0.2006, 1.701, 0.9219, 2.0, 0.2656, 2.0, 1.076, 1.741, 1.511, 2.0, 0.9219, 2.0, 1.076, 1.741, 2.043, 2.0, 1.511, 2.0, 2.182, 1.741, 2.578, 2.0, 2.043, 2.0, 2.182, 1.741, 3.0, 2.0, 2.578, 2.0, 3.0, 1.741, -0.177, 1.741, -0.7002, 2.0, -1.0, 1.741, 2.182, 1.741, 1.511, 2.0, 1.076, 1.741, 3.0, 1.741, 2.578, 2.0, 2.182, 1.741, -1.0, 2.0, -1.0, 1.741, -0.7002, 2.0, -0.3271, 2.0, -0.7002, 2.0, -0.177, 1.741, 0.2656, 2.0, -0.3271, 2.0, -0.177, 1.741, 1.076, 1.741, 0.2656, 2.0, -0.177, 1.741, 0.07202, 2.0, -0.2006, 1.756, 0.4121, 2.0, 0.7573, 2.0, 0.4121, 2.0, 1.053, 1.756, 0.7573, 2.0, 1.053, 1.756, 1.038, 2.0, 1.348, 2.0, 1.038, 2.0, 1.053, 1.756, 1.348, 2.0, 1.053, 1.756, 1.626, 2.0, 1.885, 2.0, 1.626, 2.0, 2.158, 1.756, 1.885, 2.0, 2.158, 1.756, 2.154, 2.0, 2.432, 2.0, 2.154, 2.0, 2.158, 1.756, 2.432, 2.0, 2.158, 1.756, 2.68, 2.0, 2.977, 2.0, 2.68, 2.0, 2.977, 1.756, -0.2006, 1.756, -0.7236, 2.0, -1.022, 1.756, 2.158, 1.756, 1.626, 2.0, 1.053, 1.756, 2.977, 1.756, 2.68, 2.0, 2.158, 1.756, -1.022, 2.0, -1.022, 1.756, -0.7236, 2.0, -0.4731, 2.0, -0.7236, 2.0, -0.2006, 1.756, -0.4731, 2.0, -0.2006, 1.756, -0.2284, 2.0, 0.07202, 2.0, -0.2284, 2.0, -0.2006, 1.756, 1.053, 1.756, 0.4121, 2.0, -0.2006, 1.756, 0.4111, 0.02246, 0.7573, 0.02246, -0.2006, 0.2905, -0.7236, 0.02246, -0.4731, 0.02246, -1.022, 0.2905, 1.885, 0.02246, 2.158, 0.2905, 1.626, 0.02246, 1.348, 0.02246, 1.626, 0.02246, 1.053, 0.2905, 1.348, 0.02246, 1.053, 0.2905, 1.038, 0.02246, 0.7573, 0.02246, 1.038, 0.02246, 1.053, 0.2905, 0.07202, 0.02246, 0.4111, 0.02246, -0.2006, 0.2905, 0.07202, 0.02246, -0.2006, 0.2905, -0.2284, 0.02246, -1.022, 0.02246, -0.7236, 0.02246, -1.022, 0.2905, 2.158, 0.2905, 2.68, 0.02246, 2.977, 0.2905, 2.977, 0.02246, 2.977, 0.2905, 2.68, 0.02246, 0.7573, 0.02246, 1.053, 0.2905, -0.2006, 0.2905, 2.432, 0.02246, 2.158, 0.2905, 2.154, 0.02246, 1.053, 0.2905, 1.626, 0.02246, 2.158, 0.2905, 2.432, 0.02246, 2.68, 0.02246, 2.158, 0.2905, 1.885, 0.02246, 2.154, 0.02246, 2.158, 0.2905, -0.2006, 1.744, 0.2421, 2.0, -0.3506, 2.0, 0.2421, 2.0, -0.2006, 1.744, 1.053, 1.744, -0.4731, 0.02246, -0.2284, 0.02246, -0.2006, 0.2905, -0.2006, 0.2905, -1.022, 0.2905, -0.4731, 0.02246])
_ca = me_root__mt_etc_shedstraw_b.color_attributes.new('bmubin_fixed_00001-color', 'BYTE_COLOR', 'CORNER')
_ca.data.foreach_set('color', [0.4342, 0.4342, 0.4342, 1.0, 0.4342, 0.4342, 0.4342, 1.0, 0.4342, 0.4342, 0.4342, 1.0, 0.4342, 0.4342, 0.4342, 1.0, 0.4342, 0.4342, 0.4342, 1.0, 0.4342, 0.4342, 0.4342, 1.0, 0.4342, 0.4342, 0.4342, 1.0, 0.4342, 0.4342, 0.4342, 1.0, 0.4342, 0.4342, 0.4342, 1.0, 0.4342, 0.4342, 0.4342, 1.0, 0.4342, 0.4342, 0.4342, 1.0, 0.4342, 0.4342, 0.4342, 1.0, 0.4342, 0.4342, 0.4342, 1.0, 0.4342, 0.4342, 0.4342, 1.0, 0.4342, 0.4342, 0.4342, 1.0, 0.4342, 0.4342, 0.4342, 1.0, 0.4342, 0.4342, 0.4342, 1.0, 0.4342, 0.4342, 0.4342, 1.0, 0.4342, 0.4342, 0.4342, 1.0, 0.4342, 0.4342, 0.4342, 1.0, 0.4342, 0.4342, 0.4342, 1.0, 0.4342, 0.4342, 0.4342, 1.0, 0.4342, 0.4342, 0.4342, 1.0, 0.4342, 0.4342, 0.4342, 1.0, 0.4342, 0.4342, 0.4342, 1.0, 0.4342, 0.4342, 0.4342, 1.0, 0.4342, 0.4342, 0.4342, 1.0, 0.4342, 0.4342, 0.4342, 1.0, 0.4342, 0.4342, 0.4342, 1.0, 0.4342, 0.4342, 0.4342, 1.0, 0.3663, 0.3663, 0.3663, 1.0, 0.4342, 0.4342, 0.4342, 1.0, 0.3663, 0.3663, 0.3663, 1.0, 0.4342, 0.4342, 0.4342, 1.0, 0.3663, 0.3663, 0.3663, 1.0, 0.4342, 0.4342, 0.4342, 1.0, 0.4342, 0.4342, 0.4342, 1.0, 0.3663, 0.3663, 0.3663, 1.0, 0.4342, 0.4342, 0.4342, 1.0, 0.4342, 0.4342, 0.4342, 1.0, 0.4342, 0.4342, 0.4342, 1.0, 0.3663, 0.3663, 0.3663, 1.0, 0.4342, 0.4342, 0.4342, 1.0, 0.3663, 0.3663, 0.3663, 1.0, 0.4342, 0.4342, 0.4342, 1.0, 0.4342, 0.4342, 0.4342, 1.0, 0.4342, 0.4342, 0.4342, 1.0, 0.3663, 0.3663, 0.3663, 1.0, 0.4342, 0.4342, 0.4342, 1.0, 0.3663, 0.3663, 0.3663, 1.0, 0.4342, 0.4342, 0.4342, 1.0, 0.4342, 0.4342, 0.4342, 1.0, 0.4342, 0.4342, 0.4342, 1.0, 0.3663, 0.3663, 0.3663, 1.0, 0.4342, 0.4342, 0.4342, 1.0, 0.3663, 0.3663, 0.3663, 1.0, 0.4342, 0.4342, 0.4342, 1.0, 0.4342, 0.4342, 0.4342, 1.0, 0.4342, 0.4342, 0.4342, 1.0, 0.3663, 0.3663, 0.3663, 1.0, 0.4342, 0.4342, 0.4342, 1.0, 0.3663, 0.3663, 0.3663, 1.0, 0.4342, 0.4342, 0.4342, 1.0, 0.4342, 0.4342, 0.4342, 1.0, 0.4342, 0.4342, 0.4342, 1.0, 0.3663, 0.3663, 0.3663, 1.0, 0.4342, 0.4342, 0.4342, 1.0, 0.3663, 0.3663, 0.3663, 1.0, 0.4342, 0.4342, 0.4342, 1.0, 0.4342, 0.4342, 0.4342, 1.0, 0.4342, 0.4342, 0.4342, 1.0, 0.3663, 0.3663, 0.3663, 1.0, 0.4342, 0.4342, 0.4342, 1.0, 0.4342, 0.4342, 0.4342, 1.0, 0.3663, 0.3663, 0.3663, 1.0, 0.3663, 0.3663, 0.3663, 1.0, 0.4342, 0.4342, 0.4342, 1.0, 0.3663, 0.3663, 0.3663, 1.0, 0.3663, 0.3663, 0.3663, 1.0, 0.4342, 0.4342, 0.4342, 1.0, 0.3663, 0.3663, 0.3663, 1.0, 0.3663, 0.3663, 0.3663, 1.0, 0.4342, 0.4342, 0.4342, 1.0, 0.3663, 0.3663, 0.3663, 1.0, 0.4342, 0.4342, 0.4342, 1.0, 0.3663, 0.3663, 0.3663, 1.0, 0.4342, 0.4342, 0.4342, 1.0, 0.4342, 0.4342, 0.4342, 1.0, 0.4342, 0.4342, 0.4342, 1.0, 0.3663, 0.3663, 0.3663, 1.0, 0.4342, 0.4342, 0.4342, 1.0, 0.3663, 0.3663, 0.3663, 1.0, 0.4342, 0.4342, 0.4342, 1.0, 0.4342, 0.4342, 0.4342, 1.0, 0.4342, 0.4342, 0.4342, 1.0, 0.3663, 0.3663, 0.3663, 1.0, 0.4342, 0.4342, 0.4342, 1.0, 0.3663, 0.3663, 0.3663, 1.0, 0.4342, 0.4342, 0.4342, 1.0, 0.4342, 0.4342, 0.4342, 1.0, 0.4342, 0.4342, 0.4342, 1.0, 0.3663, 0.3663, 0.3663, 1.0, 0.4342, 0.4342, 0.4342, 1.0, 0.3663, 0.3663, 0.3663, 1.0, 0.4342, 0.4342, 0.4342, 1.0, 0.4342, 0.4342, 0.4342, 1.0, 0.4342, 0.4342, 0.4342, 1.0, 0.3663, 0.3663, 0.3663, 1.0, 0.4342, 0.4342, 0.4342, 1.0, 0.3663, 0.3663, 0.3663, 1.0, 0.4342, 0.4342, 0.4342, 1.0, 0.4342, 0.4342, 0.4342, 1.0, 0.4342, 0.4342, 0.4342, 1.0, 0.3663, 0.3663, 0.3663, 1.0, 0.3663, 0.3663, 0.3663, 1.0, 0.4342, 0.4342, 0.4342, 1.0, 0.3663, 0.3663, 0.3663, 1.0, 0.3663, 0.3663, 0.3663, 1.0, 0.4342, 0.4342, 0.4342, 1.0, 0.3663, 0.3663, 0.3663, 1.0, 0.3663, 0.3663, 0.3663, 1.0, 0.4342, 0.4342, 0.4342, 1.0, 0.3663, 0.3663, 0.3663, 1.0, 0.4342, 0.4342, 0.4342, 1.0, 0.3663, 0.3663, 0.3663, 1.0, 0.4342, 0.4342, 0.4342, 1.0, 0.4342, 0.4342, 0.4342, 1.0, 0.4342, 0.4342, 0.4342, 1.0, 0.3663, 0.3663, 0.3663, 1.0, 0.4342, 0.4342, 0.4342, 1.0, 0.3663, 0.3663, 0.3663, 1.0, 0.4342, 0.4342, 0.4342, 1.0, 0.4342, 0.4342, 0.4342, 1.0, 0.4342, 0.4342, 0.4342, 1.0, 0.3663, 0.3663, 0.3663, 1.0, 0.3663, 0.3663, 0.3663, 1.0, 0.4342, 0.4342, 0.4342, 1.0, 0.3663, 0.3663, 0.3663, 1.0, 0.4342, 0.4342, 0.4342, 1.0, 0.4342, 0.4342, 0.4342, 1.0, 0.4342, 0.4342, 0.4342, 1.0, 0.4342, 0.4342, 0.4342, 1.0, 0.4342, 0.4342, 0.4342, 1.0, 0.4342, 0.4342, 0.4342, 1.0, 0.4342, 0.4342, 0.4342, 1.0, 0.4342, 0.4342, 0.4342, 1.0, 0.4342, 0.4342, 0.4342, 1.0, 0.4342, 0.4342, 0.4342, 1.0, 0.4342, 0.4342, 0.4342, 1.0, 0.4342, 0.4342, 0.4342, 1.0, 0.4342, 0.4342, 0.4342, 1.0, 0.4342, 0.4342, 0.4342, 1.0, 0.4342, 0.4342, 0.4342, 1.0, 0.4342, 0.4342, 0.4342, 1.0, 0.4342, 0.4342, 0.4342, 1.0, 0.4342, 0.4342, 0.4342, 1.0, 0.4342, 0.4342, 0.4342, 1.0, 0.4342, 0.4342, 0.4342, 1.0, 0.4342, 0.4342, 0.4342, 1.0, 0.4342, 0.4342, 0.4342, 1.0, 0.4342, 0.4342, 0.4342, 1.0, 0.4342, 0.4342, 0.4342, 1.0, 0.4342, 0.4342, 0.4342, 1.0, 0.4342, 0.4342, 0.4342, 1.0, 0.4342, 0.4342, 0.4342, 1.0, 0.4342, 0.4342, 0.4342, 1.0, 0.4342, 0.4342, 0.4342, 1.0, 0.4342, 0.4342, 0.4342, 1.0, 0.4342, 0.4342, 0.4342, 1.0, 0.4342, 0.4342, 0.4342, 1.0, 0.4342, 0.4342, 0.4342, 1.0, 0.4342, 0.4342, 0.4342, 1.0, 0.4342, 0.4342, 0.4342, 1.0, 0.4342, 0.4342, 0.4342, 1.0, 0.4342, 0.4342, 0.4342, 1.0, 0.3663, 0.3663, 0.3663, 1.0, 0.4342, 0.4342, 0.4342, 1.0, 0.4342, 0.4342, 0.4342, 1.0, 0.4342, 0.4342, 0.4342, 1.0, 0.3663, 0.3663, 0.3663, 1.0, 0.4342, 0.4342, 0.4342, 1.0, 0.3663, 0.3663, 0.3663, 1.0, 0.4342, 0.4342, 0.4342, 1.0, 0.4342, 0.4342, 0.4342, 1.0, 0.4342, 0.4342, 0.4342, 1.0, 0.3663, 0.3663, 0.3663, 1.0, 0.4342, 0.4342, 0.4342, 1.0, 0.3663, 0.3663, 0.3663, 1.0, 0.4342, 0.4342, 0.4342, 1.0, 0.4342, 0.4342, 0.4342, 1.0, 0.4342, 0.4342, 0.4342, 1.0, 0.3663, 0.3663, 0.3663, 1.0, 0.4342, 0.4342, 0.4342, 1.0, 0.3663, 0.3663, 0.3663, 1.0, 0.4342, 0.4342, 0.4342, 1.0, 0.4342, 0.4342, 0.4342, 1.0, 0.4342, 0.4342, 0.4342, 1.0, 0.3663, 0.3663, 0.3663, 1.0, 0.4342, 0.4342, 0.4342, 1.0, 0.3663, 0.3663, 0.3663, 1.0, 0.4342, 0.4342, 0.4342, 1.0, 0.4342, 0.4342, 0.4342, 1.0, 0.4342, 0.4342, 0.4342, 1.0, 0.3663, 0.3663, 0.3663, 1.0, 0.3663, 0.3663, 0.3663, 1.0, 0.4342, 0.4342, 0.4342, 1.0, 0.3663, 0.3663, 0.3663, 1.0, 0.3663, 0.3663, 0.3663, 1.0, 0.4342, 0.4342, 0.4342, 1.0, 0.3663, 0.3663, 0.3663, 1.0, 0.3663, 0.3663, 0.3663, 1.0, 0.4342, 0.4342, 0.4342, 1.0, 0.3663, 0.3663, 0.3663, 1.0, 0.4342, 0.4342, 0.4342, 1.0, 0.3663, 0.3663, 0.3663, 1.0, 0.4342, 0.4342, 0.4342, 1.0, 0.4342, 0.4342, 0.4342, 1.0, 0.4342, 0.4342, 0.4342, 1.0, 0.3663, 0.3663, 0.3663, 1.0, 0.4342, 0.4342, 0.4342, 1.0, 0.3663, 0.3663, 0.3663, 1.0, 0.4342, 0.4342, 0.4342, 1.0, 0.4342, 0.4342, 0.4342, 1.0, 0.4342, 0.4342, 0.4342, 1.0, 0.3663, 0.3663, 0.3663, 1.0, 0.3663, 0.3663, 0.3663, 1.0, 0.4342, 0.4342, 0.4342, 1.0, 0.3663, 0.3663, 0.3663, 1.0, 0.4342, 0.4342, 0.4342, 1.0, 0.4342, 0.4342, 0.4342, 1.0, 0.4342, 0.4342, 0.4342, 1.0, 0.4342, 0.4342, 0.4342, 1.0, 0.4342, 0.4342, 0.4342, 1.0, 0.4342, 0.4342, 0.4342, 1.0, 0.4342, 0.4342, 0.4342, 1.0, 0.4342, 0.4342, 0.4342, 1.0, 0.4342, 0.4342, 0.4342, 1.0, 0.4342, 0.4342, 0.4342, 1.0, 0.4342, 0.4342, 0.4342, 1.0, 0.4342, 0.4342, 0.4342, 1.0, 0.4342, 0.4342, 0.4342, 1.0, 0.4342, 0.4342, 0.4342, 1.0, 0.4342, 0.4342, 0.4342, 1.0, 0.4342, 0.4342, 0.4342, 1.0, 0.4342, 0.4342, 0.4342, 1.0, 0.4342, 0.4342, 0.4342, 1.0, 0.4342, 0.4342, 0.4342, 1.0, 0.4342, 0.4342, 0.4342, 1.0, 0.4342, 0.4342, 0.4342, 1.0, 0.4342, 0.4342, 0.4342, 1.0, 0.4342, 0.4342, 0.4342, 1.0, 0.4342, 0.4342, 0.4342, 1.0, 0.4342, 0.4342, 0.4342, 1.0, 0.4342, 0.4342, 0.4342, 1.0, 0.4342, 0.4342, 0.4342, 1.0, 0.4342, 0.4342, 0.4342, 1.0, 0.4342, 0.4342, 0.4342, 1.0, 0.4342, 0.4342, 0.4342, 1.0, 0.4342, 0.4342, 0.4342, 1.0, 0.4342, 0.4342, 0.4342, 1.0, 0.4342, 0.4342, 0.4342, 1.0, 0.4342, 0.4342, 0.4342, 1.0, 0.4342, 0.4342, 0.4342, 1.0, 0.4342, 0.4342, 0.4342, 1.0, 0.4342, 0.4342, 0.4342, 1.0, 0.4342, 0.4342, 0.4342, 1.0, 0.4342, 0.4342, 0.4342, 1.0, 0.4342, 0.4342, 0.4342, 1.0, 0.4342, 0.4342, 0.4342, 1.0, 0.4342, 0.4342, 0.4342, 1.0, 0.4342, 0.4342, 0.4342, 1.0, 0.4342, 0.4342, 0.4342, 1.0, 0.4342, 0.4342, 0.4342, 1.0, 0.4342, 0.4342, 0.4342, 1.0, 0.4342, 0.4342, 0.4342, 1.0, 0.4342, 0.4342, 0.4342, 1.0, 0.4342, 0.4342, 0.4342, 1.0, 0.4342, 0.4342, 0.4342, 1.0, 0.4342, 0.4342, 0.4342, 1.0, 0.4342, 0.4342, 0.4342, 1.0, 0.4342, 0.4342, 0.4342, 1.0, 0.4342, 0.4342, 0.4342, 1.0, 0.4342, 0.4342, 0.4342, 1.0, 0.4342, 0.4342, 0.4342, 1.0, 0.4342, 0.4342, 0.4342, 1.0, 0.4342, 0.4342, 0.4342, 1.0, 0.4342, 0.4342, 0.4342, 1.0, 0.4342, 0.4342, 0.4342, 1.0])
me_root__mt_etc_shedstraw_b.materials.append(mat_mt_etc_shedstraw_b)
me_root__mt_etc_shedstraw_b.update()
me_root__mt_etc_shedstraw_b.normals_split_custom_set([tuple(v) for v in zip(*[iter([0.9116, 0.01447, 0.4108, 0.1505, 0.8289, -0.5388, 0.5684, -0.02735, 0.8223, 0.9956, -0.08875, 0.03073, 0.9116, 0.01447, 0.4108, 0.5684, -0.02735, 0.8223, 0.8374, -0.5442, 0.05124, 0.9956, -0.08875, 0.03073, 0.9881, 0.1538, 0.005573, 0.7253, -0.3818, 0.5729, 0.8374, -0.5442, 0.05124, 0.9881, 0.1538, 0.005573, 0.7101, 0.3555, 0.6078, 0.7253, -0.3818, 0.5729, 0.01616, 0.1999, -0.9797, 0.5655, -0.7952, -0.2188, 0.5775, 0.5569, 0.597, 0.01616, 0.1999, -0.9797, 0.9881, 0.1538, 0.005573, 0.9956, -0.08875, 0.03073, 0.5684, -0.02735, 0.8223, 0.01616, 0.1999, -0.9797, 0.7253, -0.3818, 0.5729, 0.9881, 0.1538, 0.005573, 0.7101, 0.3555, 0.6078, 0.01616, 0.1999, -0.9797, 0.5775, 0.5569, 0.597, 0.08655, 0.9926, -0.08555, 0.5775, 0.5569, 0.597, 0.5655, -0.7952, -0.2188, -0.9634, 0.1929, 0.1861, -0.5857, 0.8013, 0.1221, -0.981, 0.09894, -0.1668, -0.4052, 0.6475, -0.6454, -0.981, 0.09894, -0.1668, -0.542, 0.8128, -0.2135, -0.5857, 0.8013, 0.1221, -0.9634, 0.1929, 0.1861, -0.5102, 0.7094, 0.4862, -0.5377, 0.4374, 0.7208, -0.5102, 0.7094, 0.4862, -0.9634, 0.1929, 0.1861, -0.5377, 0.4374, 0.7208, -0.9634, 0.1929, 0.1861, -0.6293, 0.143, 0.7639, -0.4693, -0.1785, 0.8648, -0.6293, 0.143, 0.7639, -0.9852, -0.1502, 0.08308, -0.4693, -0.1785, 0.8648, -0.9852, -0.1502, 0.08308, -0.4001, -0.6518, 0.6443, -0.4133, -0.8816, 0.228, -0.4001, -0.6518, 0.6443, -0.9852, -0.1502, 0.08308, -0.4133, -0.8816, 0.228, -0.9852, -0.1502, 0.08308, -0.4938, -0.8588, -0.1367, -0.3915, -0.7547, -0.5265, -0.4938, -0.8588, -0.1367, -0.9658, -0.1997, -0.1653, -0.3915, -0.7547, -0.5265, -0.9658, -0.1997, -0.1653, -0.4365, -0.4104, -0.8006, -0.5995, -0.01518, -0.8003, -0.4365, -0.4104, -0.8006, -0.9658, -0.1997, -0.1653, -0.5995, -0.01518, -0.8003, -0.9658, -0.1997, -0.1653, -0.5073, 0.1634, -0.8462, -0.4052, 0.6475, -0.6454, -0.5073, 0.1634, -0.8462, -0.981, 0.09894, -0.1668, -0.5857, 0.8013, 0.1221, -0.542, 0.8128, -0.2135, -0.981, 0.09894, -0.1668, -0.9658, -0.1997, -0.1653, -0.4938, -0.8588, -0.1367, -0.9852, -0.1502, 0.08308, -0.981, 0.09894, -0.1668, -0.5073, 0.1634, -0.8462, -0.9658, -0.1997, -0.1653, -0.9852, -0.1502, 0.08308, -0.6293, 0.143, 0.7639, -0.9634, 0.1929, 0.1861, 0.7438, -0.6113, -0.2704, 0.995, -0.003479, -0.09955, 0.8564, -0.5056, 0.1049, 0.8246, -0.4817, 0.2967, 0.8564, -0.5056, 0.1049, 0.9989, -0.02345, 0.04019, 0.8246, -0.4817, 0.2967, 0.9989, -0.02345, 0.04019, 0.7974, -0.3306, 0.5048, 0.8117, 0.03704, 0.5829, 0.7974, -0.3306, 0.5048, 0.9989, -0.02345, 0.04019, 0.8117, 0.03704, 0.5829, 0.9989, -0.02345, 0.04019, 0.8404, 0.269, 0.4705, 0.8003, 0.4538, 0.3919, 0.8404, 0.269, 0.4705, 0.9827, 0.1725, 0.06724, 0.8003, 0.4538, 0.3919, 0.9827, 0.1725, 0.06724, 0.7735, 0.5934, 0.2225, 0.8119, 0.5827, -0.03552, 0.7735, 0.5934, 0.2225, 0.9827, 0.1725, 0.06724, 0.8119, 0.5827, -0.03552, 0.9827, 0.1725, 0.06724, 0.8186, 0.5318, -0.217, 0.7225, 0.3977, -0.5656, 0.8186, 0.5318, -0.217, 0.9901, 0.06654, -0.1238, 0.995, -0.003479, -0.09955, 0.78, 0.03346, -0.6249, 0.9901, 0.06654, -0.1238, 0.9827, 0.1725, 0.06724, 0.8404, 0.269, 0.4705, 0.9989, -0.02345, 0.04019, 0.9901, 0.06654, -0.1238, 0.8186, 0.5318, -0.217, 0.9827, 0.1725, 0.06724, 0.7225, 0.3977, -0.5656, 0.9901, 0.06654, -0.1238, 0.78, 0.03346, -0.6249, 0.8165, -0.1012, -0.5684, 0.78, 0.03346, -0.6249, 0.995, -0.003479, -0.09955, 0.8165, -0.1012, -0.5684, 0.995, -0.003479, -0.09955, 0.7505, -0.2721, -0.6022, 0.7438, -0.6113, -0.2704, 0.7505, -0.2721, -0.6022, 0.995, -0.003479, -0.09955, 0.9989, -0.02345, 0.04019, 0.8564, -0.5056, 0.1049, 0.995, -0.003479, -0.09955, 0.6462, -0.7614, -0.05198, 0.786, -0.3061, -0.5372, 0.9954, -0.096, -0.005025, 0.7891, -0.3907, 0.474, 0.6462, -0.7614, -0.05198, 0.9954, -0.096, -0.005025, 0.1158, 0.1425, 0.983, 0.7891, -0.3907, 0.474, 0.8159, -0.03527, -0.5771, 0.1301, 0.7478, 0.651, 0.1158, 0.1425, 0.983, 0.8159, -0.03527, -0.5771, -0.05243, 0.9985, -0.01705, 0.1301, 0.7478, 0.651, 0.5651, -0.8209, 0.08281, 0.8698, -0.3773, 0.3181, 0.2469, 0.891, -0.3811, 0.5651, -0.8209, 0.08281, 0.8159, -0.03527, -0.5771, 0.7891, -0.3907, 0.474, 0.9954, -0.096, -0.005025, 0.5651, -0.8209, 0.08281, 0.1301, 0.7478, 0.651, 0.8159, -0.03527, -0.5771, -0.05243, 0.9985, -0.01705, 0.5651, -0.8209, 0.08281, 0.2469, 0.891, -0.3811, 0.2156, 0.3555, -0.9095, 0.2469, 0.891, -0.3811, 0.8698, -0.3773, 0.3181, 0.786, -0.3061, -0.5372, 0.2156, 0.3555, -0.9095, 0.8698, -0.3773, 0.3181, 0.9954, -0.096, -0.005025, 0.786, -0.3061, -0.5372, 0.8698, -0.3773, 0.3181, 0.4143, -0.484, 0.7708, 0.9791, -0.1901, 0.07197, 0.6561, -0.02208, 0.7543, 0.5441, 0.2852, 0.7891, 0.6561, -0.02208, 0.7543, 0.9923, 0.07417, 0.09928, 0.5441, 0.2852, 0.7891, 0.9923, 0.07417, 0.09928, 0.4702, 0.6844, 0.5573, 0.6261, 0.7787, 0.04138, 0.4702, 0.6844, 0.5573, 0.9923, 0.07417, 0.09928, 0.6261, 0.7787, 0.04138, 0.9923, 0.07417, 0.09928, 0.6756, 0.7183, -0.1661, 0.5311, 0.6832, -0.5012, 0.6756, 0.7183, -0.1661, 0.9707, 0.137, -0.1973, 0.5311, 0.6832, -0.5012, 0.9707, 0.137, -0.1973, 0.4963, 0.4187, -0.7605, 0.6267, 0.03344, -0.7786, 0.4963, 0.4187, -0.7605, 0.9707, 0.137, -0.1973, 0.6267, 0.03344, -0.7786, 0.9707, 0.137, -0.1973, 0.6181, -0.1633, -0.7689, 0.3711, -0.65, -0.6631, 0.6181, -0.1633, -0.7689, 0.9706, -0.2088, -0.1193, 0.9791, -0.1901, 0.07197, 0.4978, -0.8524, -0.1601, 0.9706, -0.2088, -0.1193, 0.9707, 0.137, -0.1973, 0.6756, 0.7183, -0.1661, 0.9923, 0.07417, 0.09928, 0.9706, -0.2088, -0.1193, 0.6181, -0.1633, -0.7689, 0.9707, 0.137, -0.1973, 0.3711, -0.65, -0.6631, 0.9706, -0.2088, -0.1193, 0.4978, -0.8524, -0.1601, 0.6356, -0.772, 0.00471, 0.4978, -0.8524, -0.1601, 0.9791, -0.1901, 0.07197, 0.6356, -0.772, 0.00471, 0.9791, -0.1901, 0.07197, 0.4599, -0.8482, 0.2628, 0.4143, -0.484, 0.7708, 0.4599, -0.8482, 0.2628, 0.9791, -0.1901, 0.07197, 0.9923, 0.07417, 0.09928, 0.6561, -0.02208, 0.7543, 0.9791, -0.1901, 0.07197, -0.167, -0.2612, 0.9507, -0.2252, 0.05893, 0.9725, -0.9274, -0.2877, 0.2391, -0.116, -0.9187, -0.3775, -0.3354, -0.9401, -0.06091, -0.9273, -0.2706, -0.2586, -0.2467, 0.9231, -0.2949, -0.9507, 0.209, -0.2291, -0.4383, 0.8988, 0.005265, -0.1408, 0.9198, 0.3662, -0.4383, 0.8988, 0.005265, -0.9504, 0.1631, 0.2649, -0.1408, 0.9198, 0.3662, -0.9504, 0.1631, 0.2649, -0.08839, 0.5319, 0.8422, -0.2252, 0.05893, 0.9725, -0.08839, 0.5319, 0.8422, -0.9504, 0.1631, 0.2649, -0.002404, -0.7319, 0.6814, -0.167, -0.2612, 0.9507, -0.9274, -0.2877, 0.2391, -0.002404, -0.7319, 0.6814, -0.9274, -0.2877, 0.2391, -0.1287, -0.968, 0.2153, -0.02181, -0.5324, -0.8462, -0.116, -0.9187, -0.3775, -0.9273, -0.2706, -0.2586, -0.9507, 0.209, -0.2291, -0.3523, -0.0684, -0.9334, -0.9273, -0.2706, -0.2586, -0.02181, -0.5324, -0.8462, -0.9273, -0.2706, -0.2586, -0.3523, -0.0684, -0.9334, -0.2252, 0.05893, 0.9725, -0.9504, 0.1631, 0.2649, -0.9274, -0.2877, 0.2391, -0.1982, 0.248, -0.9483, -0.9507, 0.209, -0.2291, -0.1089, 0.7267, -0.6782, -0.9504, 0.1631, 0.2649, -0.4383, 0.8988, 0.005265, -0.9507, 0.209, -0.2291, -0.1982, 0.248, -0.9483, -0.3523, -0.0684, -0.9334, -0.9507, 0.209, -0.2291, -0.2467, 0.9231, -0.2949, -0.1089, 0.7267, -0.6782, -0.9507, 0.209, -0.2291, 0.5655, -0.7952, -0.2188, 0.1505, 0.8289, -0.5388, 0.08655, 0.9926, -0.08555, 0.1505, 0.8289, -0.5388, 0.5655, -0.7952, -0.2188, 0.5684, -0.02735, 0.8223, -0.3354, -0.9401, -0.06091, -0.1287, -0.968, 0.2153, -0.9274, -0.2877, 0.2391, -0.9274, -0.2877, 0.2391, -0.9273, -0.2706, -0.2586, -0.3354, -0.9401, -0.06091])] * 3)])
me_root__mt_etc_shedstraw_b_shadow = bpy.data.meshes.new('Root__Mt_Etc_ShedStraw_B_shadow')
me_root__mt_etc_shedstraw_b_shadow.from_pydata([(0.365, 1.338, 0.5903), (0.3533, 0.7026, 0.7944), (1.078, 0.1182, 0.4424), (1.08, 0.05798, -0.2502), (0.4597, 0.08856, -0.2402), (0.4607, 1.234, -0.6084), (1.082, 0.894, -0.7144), (1.081, 1.496, -0.3484), (1.081, 1.251, -0.6338), (1.055, 1.068, 0.751), (1.078, 1.359, 0.6143), (1.032, 0.6968, 0.7578), (0.4016, 0.1464, 0.425), (1.08, 0.01408, 0.0694), (1.082, 0.2571, -0.5059), (0.3525, 1.575, -0.03436), (1.052, 0.3945, 0.6733), (1.079, 1.556, 0.3579), (1.079, 1.617, 0.01843), (0.4607, 0.5728, -0.7002), (1.081, 0.5469, -0.6587), (-0.5039, 0.05164, 0.06622), (-1.072, 1.598, 0.332), (-0.4421, 1.575, 0.02974), (-1.083, 1.005, 0.811), (-0.5024, 0.7026, 0.7925), (-0.4341, 1.058, 0.7515), (-0.365, 1.338, 0.5884), (-1.123, 0.7026, 0.7905), (-1.105, 0.4104, 0.6812), (-0.5054, 0.4148, 0.6816), (-0.4998, 0.08856, -0.2427), (-1.12, 0.08856, -0.2443), (-1.119, 0.5728, -0.7041), (-0.4985, 0.5728, -0.7026), (-0.4326, 0.8994, -0.7202), (-0.4001, 1.459, -0.3245), (-1.079, 1.527, -0.4207), (-1.079, 0.1464, 0.4211), (-0.5015, 0.1464, 0.4226), (-1.104, 0.04498, 0.06171), (-1.123, 0.2861, -0.5283), (-0.5024, 0.2913, -0.52), (-1.084, 0.8906, -0.752), (-1.046, 1.221, -0.6543), (-0.3547, 1.234, -0.6104), (-1.12, 1.647, -0.09363), (-1.035, 1.351, 0.6753), (-0.4053, 1.516, 0.3491), (1.054, 1.575, 0.356), (0.01112, 1.549, 0.3452), (-1.06, 1.651, -0.07068), (-1.349, 1.814, -0.1072), (-1.291, 1.754, 0.4102), (-1.012, 1.599, 0.345), (1.065, 1.515, -0.3674), (0.09113, 1.254, -0.6392), (-0.01183, 1.61, -0.006474), (-1.353, 0.2013, -0.6353), (0.02142, 0.2671, -0.5444), (-1.072, 0.2744, -0.5352), (1.075, 0.2483, -0.5303), (1.289, 0.02455, -0.3242), (-1.068, 0.5659, -0.7163), (-1.347, 0.5083, -0.8496), (1.291, 0.1947, -0.6348), (-1.349, 0.04895, -0.2903), (-1.329, 0.009346, 0.08148), (-1.069, 0.07159, -0.2466), (0.005367, 0.01628, 0.06909), (0.02048, 0.05496, -0.2542), (-0.01292, 0.1154, 0.4421), (-1.057, 0.02821, 0.06659), (1.061, 0.1175, 0.4482), (1.069, 0.02539, 0.06604), (-1.035, 0.1306, 0.4333), (1.073, 0.05579, -0.2622), (1.287, 0.09778, 0.519), (1.29, 0.01177, 0.06506), (-1.299, 0.1192, 0.5181), (-1.33, 0.3523, 0.834), (-1.058, 0.4011, 0.6987), (-0.04062, 0.6973, 0.8286), (-1.072, 0.6987, 0.811), (1.013, 0.6973, 0.7847), (1.034, 0.3877, 0.6924), (1.255, 0.3621, 0.8003), (-1.352, 0.666, 0.9673), (-1.245, 1.454, 0.8271), (0.03244, 1.362, 0.6152), (-0.002666, 1.068, 0.7861), (1.053, 1.376, 0.6245), (1.286, 1.486, 0.7285), (1.258, 1.133, 0.8945), (1.033, 1.077, 0.771), (1.23, 0.6807, 0.9033), (1.076, 0.9009, -0.7446), (1.291, 0.4983, -0.8213), (1.074, 0.5464, -0.6943), (1.291, 1.354, -0.791), (1.291, 1.653, -0.4434), (0.04117, 1.489, -0.3599), (1.289, 1.726, 0.4163), (1.288, 1.801, 0.003044), (1.052, 1.639, 0.003204), (-0.02817, 0.3962, 0.7129), (-0.9814, 1.23, -0.6577), (0.05554, 0.9033, -0.7539), (-1.018, 1.529, -0.4097), (-1.259, 1.296, -0.7886), (-1.299, 1.668, -0.5044), (-1.306, 0.8945, -0.9072), (-1.027, 0.8926, -0.7598), (0.02173, 0.5615, -0.7354), (1.074, 1.265, -0.6553), (1.292, 0.9204, -0.8892), (-1.304, 1.033, 0.9922), (-1.026, 1.017, 0.8208), (-0.9736, 1.359, 0.6768), (0.625, -0.2336, 0.624), (1.133, 1.231, 0.9731), (0.1812, 1.813, 0.001508), (1.313, 1.188, -0.8193), (0.4419, -0.0434, -0.4575), (1.337, 1.063, 0.8618), (-1.299, 1.028, 0.9775), (-1.311, 0.1089, 0.5244), (1.309, 1.69, 0.3557), (-1.024, 1.74, -0.1031), (-1.291, 1.776, 0.4255), (1.309, 1.328, -0.7227), (-1.292, 1.697, -0.5996), (-1.021, 0.6069, -0.8467), (-1.347, 0.201, -0.7251), (1.281, 0.1444, -0.6245), (-1.104, 0.02248, -0.2549), (-0.02347, 0.06168, 0.4871), (1.273, 0.0527, 0.5386)], [], [(9, 0, 1), (12, 13, 2), (4, 3, 13), (4, 14, 3), (5, 8, 6), (5, 7, 8), (15, 18, 7), (0, 9, 10), (1, 11, 9), (12, 2, 16), (13, 12, 4), (14, 4, 19), (6, 19, 5), (7, 5, 15), (0, 10, 17), (16, 1, 12), (1, 16, 11), (17, 15, 0), (15, 17, 18), (14, 19, 20), (19, 6, 20), (39, 38, 21), (38, 40, 21), (46, 22, 23), (22, 48, 23), (24, 28, 25), (26, 24, 25), (27, 47, 26), (47, 24, 26), (28, 29, 25), (29, 30, 25), (31, 32, 42), (32, 41, 42), (33, 43, 34), (43, 35, 34), (45, 44, 36), (44, 37, 36), (29, 38, 30), (38, 39, 30), (32, 31, 40), (31, 21, 40), (41, 33, 42), (33, 34, 42), (43, 44, 35), (44, 45, 35), (37, 46, 36), (46, 23, 36), (22, 47, 48), (47, 27, 48), (92, 102, 49), (91, 92, 49), (89, 91, 49), (50, 89, 49), (54, 50, 57), (51, 54, 57), (52, 53, 51), (53, 54, 51), (55, 114, 56), (101, 55, 56), (57, 101, 108), (51, 57, 108), (51, 108, 110), (52, 51, 110), (66, 58, 60), (68, 66, 60), (59, 68, 60), (59, 70, 68), (59, 61, 70), (61, 76, 70), (76, 61, 62), (61, 65, 62), (63, 113, 59), (113, 98, 59), (63, 59, 60), (63, 60, 58), (64, 63, 58), (59, 98, 61), (98, 65, 61), (98, 97, 65), (66, 68, 67), (68, 72, 67), (72, 68, 69), (68, 70, 69), (69, 71, 75), (69, 75, 72), (71, 69, 73), (69, 74, 73), (72, 75, 67), (75, 79, 67), (74, 69, 70), (74, 70, 76), (74, 78, 73), (78, 77, 73), (76, 62, 78), (76, 78, 74), (80, 79, 81), (79, 75, 81), (87, 80, 83), (80, 81, 83), (81, 82, 83), (81, 105, 82), (105, 71, 85), (71, 73, 85), (82, 105, 84), (105, 85, 84), (73, 77, 85), (77, 86, 85), (85, 86, 95), (85, 95, 84), (87, 83, 116), (83, 117, 116), (117, 82, 90), (117, 83, 82), (118, 89, 50), (54, 118, 50), (53, 88, 54), (88, 118, 54), (89, 90, 94), (91, 89, 94), (92, 91, 93), (91, 94, 93), (90, 82, 84), (94, 90, 84), (93, 94, 95), (94, 84, 95), (98, 113, 107), (96, 98, 107), (115, 97, 96), (97, 98, 96), (99, 114, 100), (114, 55, 100), (103, 100, 104), (100, 55, 104), (55, 101, 104), (101, 57, 104), (104, 57, 50), (49, 104, 50), (102, 103, 49), (103, 104, 49), (81, 75, 105), (75, 71, 105), (112, 106, 107), (106, 56, 107), (101, 56, 106), (108, 101, 106), (108, 106, 109), (110, 108, 109), (109, 106, 112), (109, 112, 111), (64, 111, 63), (111, 112, 63), (63, 112, 113), (112, 107, 113), (107, 56, 96), (56, 114, 96), (114, 99, 115), (114, 115, 96), (88, 116, 117), (88, 117, 118), (117, 90, 118), (118, 90, 89)])
me_root__mt_etc_shedstraw_b_shadow.polygons.foreach_set('use_smooth', [True] * 161)
_uv = me_root__mt_etc_shedstraw_b_shadow.uv_layers.new(name='bmubin_fixed_00002-texcoord')
_uv.uv.foreach_set('vector', [-0.2063, 1.207, 0.09418, 1.806, -0.4512, 1.806, 2.998, 1.806, 2.701, 1.207, 2.998, 1.207, 2.453, 1.806, 2.453, 1.207, 2.701, 1.207, 2.453, 1.806, 2.176, 1.207, 2.453, 1.207, 1.37, 1.806, 1.37, 1.207, 1.648, 1.207, 1.37, 1.806, 1.061, 1.207, 1.37, 1.207, 0.7798, 1.806, 0.7798, 1.207, 1.061, 1.207, 0.09418, 1.806, -0.2063, 1.207, 0.09418, 1.207, -0.4512, 1.806, -0.4512, 1.207, -0.2063, 1.207, -1.001, 1.806, -1.001, 1.207, -0.7017, 1.207, 2.701, 1.207, 2.998, 1.806, 2.453, 1.806, 2.176, 1.207, 2.453, 1.806, 1.907, 1.806, 1.648, 1.207, 1.907, 1.806, 1.37, 1.806, 1.061, 1.207, 1.37, 1.806, 0.7798, 1.806, 0.09418, 1.806, 0.09418, 1.207, 0.4331, 1.207, -0.7017, 1.207, -0.4512, 1.806, -1.001, 1.806, -0.4512, 1.806, -0.7017, 1.207, -0.4512, 1.207, 0.4331, 1.207, 0.7798, 1.806, 0.09418, 1.806, 0.7798, 1.806, 0.4331, 1.207, 0.7798, 1.207, 2.176, 1.207, 1.907, 1.806, 1.907, 1.207, 1.907, 1.806, 1.648, 1.207, 1.907, 1.207, 2.998, 1.375, 2.998, 1.799, 2.701, 1.375, 2.998, 1.799, 2.701, 1.799, 2.701, 1.375, 0.7798, 1.799, 0.4341, 1.799, 0.7798, 1.375, 0.4341, 1.799, 0.4341, 1.375, 0.7798, 1.375, -0.2063, 1.799, -0.4512, 1.799, -0.4512, 1.375, -0.2063, 1.375, -0.2063, 1.799, -0.4512, 1.375, 0.09418, 1.375, 0.09418, 1.799, -0.2063, 1.375, 0.09418, 1.799, -0.2063, 1.799, -0.2063, 1.375, -0.4512, 1.799, -0.7017, 1.799, -0.4512, 1.375, -0.7017, 1.799, -0.7017, 1.375, -0.4512, 1.375, 2.453, 1.375, 2.453, 1.799, 2.176, 1.375, 2.453, 1.799, 2.176, 1.799, 2.176, 1.375, 1.907, 1.799, 1.648, 1.799, 1.907, 1.375, 1.648, 1.799, 1.648, 1.375, 1.907, 1.375, 1.37, 1.375, 1.37, 1.799, 1.061, 1.375, 1.37, 1.799, 1.061, 1.799, 1.061, 1.375, -0.7017, 1.799, -1.001, 1.799, -0.7017, 1.375, -1.001, 1.799, -1.001, 1.375, -0.7017, 1.375, 2.453, 1.799, 2.453, 1.375, 2.701, 1.799, 2.453, 1.375, 2.701, 1.375, 2.701, 1.799, 2.176, 1.799, 1.907, 1.799, 2.176, 1.375, 1.907, 1.799, 1.907, 1.375, 2.176, 1.375, 1.648, 1.799, 1.37, 1.799, 1.648, 1.375, 1.37, 1.799, 1.37, 1.375, 1.648, 1.375, 1.061, 1.799, 0.7798, 1.799, 1.061, 1.375, 0.7798, 1.799, 0.7798, 1.375, 1.061, 1.375, 0.4341, 1.799, 0.09418, 1.799, 0.4341, 1.375, 0.09418, 1.799, 0.09418, 1.375, 0.4341, 1.375, 0.09381, 0.0, 0.4329, 0.0, 0.4331, 0.1655, 0.09381, 0.1655, 0.09381, 0.0, 0.4331, 0.1655, 0.09381, 1.0, 0.09381, 0.1655, 0.4331, 0.1655, 0.4338, 1.0, 0.09381, 1.0, 0.4331, 0.1655, 0.4338, 1.714, 0.4338, 1.0, 0.7793, 1.0, 0.7793, 1.714, 0.4338, 1.714, 0.7793, 1.0, 0.7793, 2.0, 0.4338, 2.0, 0.7793, 1.714, 0.4338, 2.0, 0.4338, 1.714, 0.7793, 1.714, 1.06, 0.1655, 1.37, 0.1655, 1.37, 1.0, 1.06, 1.0, 1.06, 0.1655, 1.37, 1.0, 0.7793, 1.0, 1.06, 1.0, 1.06, 1.714, 0.7793, 1.714, 0.7793, 1.0, 1.06, 1.714, 0.7793, 1.714, 1.06, 1.714, 1.06, 2.0, 0.7793, 2.0, 0.7793, 1.714, 1.06, 2.0, 2.453, 2.0, 2.176, 2.0, 2.176, 1.714, 2.453, 1.714, 2.453, 2.0, 2.176, 1.714, 2.176, 1.0, 2.453, 1.714, 2.176, 1.714, 2.176, 1.0, 2.453, 1.0, 2.453, 1.714, 2.176, 1.0, 2.176, 0.1655, 2.453, 1.0, 2.176, 0.1655, 2.453, 0.1655, 2.453, 1.0, 2.453, 0.1655, 2.176, 0.1655, 2.453, 0.0004883, 2.176, 0.1655, 2.176, 0.0004883, 2.453, 0.0004883, 1.906, 1.714, 1.906, 1.0, 2.176, 1.0, 1.906, 1.0, 1.906, 0.1655, 2.176, 1.0, 1.906, 1.714, 2.176, 1.0, 2.176, 1.714, 1.906, 1.714, 2.176, 1.714, 2.176, 2.0, 1.906, 2.0, 1.906, 1.714, 2.176, 2.0, 2.176, 1.0, 1.906, 0.1655, 2.176, 0.1655, 1.906, 0.1655, 2.176, 0.0004883, 2.176, 0.1655, 1.906, 0.1655, 1.906, 0.0, 2.176, 0.0004883, 2.453, 2.0, 2.453, 1.714, 2.701, 2.0, 2.453, 1.714, 2.701, 1.714, 2.701, 2.0, 2.701, 1.714, 2.453, 1.714, 2.701, 1.0, 2.453, 1.714, 2.453, 1.0, 2.701, 1.0, 2.701, 1.0, 2.998, 1.0, 2.998, 1.714, 2.701, 1.0, 2.998, 1.714, 2.701, 1.714, 2.998, 1.0, 2.701, 1.0, 2.998, 0.1655, 2.701, 1.0, 2.701, 0.1655, 2.998, 0.1655, 2.701, 1.714, 2.998, 1.714, 2.701, 2.0, 2.998, 1.714, 2.998, 2.0, 2.701, 2.0, 2.701, 0.1655, 2.701, 1.0, 2.453, 1.0, 2.701, 0.1655, 2.453, 1.0, 2.453, 0.1655, 2.701, 0.1655, 2.701, 0.0004883, 2.998, 0.1655, 2.701, 0.0004883, 2.998, 0.0004883, 2.998, 0.1655, 2.453, 0.1655, 2.453, 0.0004883, 2.701, 0.0004883, 2.453, 0.1655, 2.701, 0.0004883, 2.701, 0.1655, -0.7017, 2.0, -1.001, 2.0, -0.7017, 1.714, -1.001, 2.0, -1.001, 1.714, -0.7017, 1.714, -0.4514, 2.0, -0.7017, 2.0, -0.4514, 1.714, -0.7017, 2.0, -0.7017, 1.714, -0.4514, 1.714, -0.7017, 1.714, -0.4514, 1.0, -0.4514, 1.714, -0.7017, 1.714, -0.7017, 1.0, -0.4514, 1.0, -0.7017, 1.0, -1.001, 1.0, -0.7017, 0.1655, -1.001, 1.0, -1.001, 0.1655, -0.7017, 0.1655, -0.4514, 1.0, -0.7017, 1.0, -0.4514, 0.1655, -0.7017, 1.0, -0.7017, 0.1655, -0.4514, 0.1655, -1.001, 0.1655, -1.001, 0.0, -0.7017, 0.1655, -1.001, 0.0, -0.7017, 0.0, -0.7017, 0.1655, -0.7017, 0.1655, -0.7017, 0.0, -0.4514, 0.0, -0.7017, 0.1655, -0.4514, 0.0, -0.4514, 0.1655, -0.4514, 2.0, -0.4514, 1.714, -0.2065, 2.0, -0.4514, 1.714, -0.2065, 1.714, -0.2065, 2.0, -0.2065, 1.714, -0.4514, 1.0, -0.2065, 1.0, -0.2065, 1.714, -0.4514, 1.714, -0.4514, 1.0, 0.09381, 1.714, 0.09381, 1.0, 0.4338, 1.0, 0.4338, 1.714, 0.09381, 1.714, 0.4338, 1.0, 0.4338, 2.0, 0.09381, 2.0, 0.4338, 1.714, 0.09381, 2.0, 0.09381, 1.714, 0.4338, 1.714, 0.09381, 1.0, -0.2065, 1.0, -0.2065, 0.1655, 0.09381, 0.1655, 0.09381, 1.0, -0.2065, 0.1655, 0.09381, 0.0, 0.09381, 0.1655, -0.2065, 0.0, 0.09381, 0.1655, -0.2065, 0.1655, -0.2065, 0.0, -0.2065, 1.0, -0.4514, 1.0, -0.4514, 0.1655, -0.2065, 0.1655, -0.2065, 1.0, -0.4514, 0.1655, -0.2065, 0.0, -0.2065, 0.1655, -0.4514, 0.0, -0.2065, 0.1655, -0.4514, 0.1655, -0.4514, 0.0, 1.906, 0.1655, 1.906, 1.0, 1.647, 1.0, 1.647, 0.1655, 1.906, 0.1655, 1.647, 1.0, 1.647, 0.0, 1.906, 0.0, 1.647, 0.1655, 1.906, 0.0, 1.906, 0.1655, 1.647, 0.1655, 1.37, 0.0, 1.37, 0.1655, 1.06, 0.0, 1.37, 0.1655, 1.06, 0.1655, 1.06, 0.0, 0.7793, 0.0, 1.06, 0.0, 0.7793, 0.1655, 1.06, 0.0, 1.06, 0.1655, 0.7793, 0.1655, 1.06, 0.1655, 1.06, 1.0, 0.7793, 0.1655, 1.06, 1.0, 0.7793, 1.0, 0.7793, 0.1655, 0.7793, 0.1655, 0.7793, 1.0, 0.4338, 1.0, 0.4331, 0.1655, 0.7793, 0.1655, 0.4338, 1.0, 0.4329, 0.0, 0.7793, 0.0, 0.4331, 0.1655, 0.7793, 0.0, 0.7793, 0.1655, 0.4331, 0.1655, -0.7017, 1.714, -1.001, 1.714, -0.7017, 1.0, -1.001, 1.714, -1.001, 1.0, -0.7017, 1.0, 1.647, 1.714, 1.37, 1.714, 1.647, 1.0, 1.37, 1.714, 1.37, 1.0, 1.647, 1.0, 1.06, 1.0, 1.37, 1.0, 1.37, 1.714, 1.06, 1.714, 1.06, 1.0, 1.37, 1.714, 1.06, 1.714, 1.37, 1.714, 1.37, 2.0, 1.06, 2.0, 1.06, 1.714, 1.37, 2.0, 1.37, 2.0, 1.37, 1.714, 1.647, 1.714, 1.37, 2.0, 1.647, 1.714, 1.647, 2.0, 1.906, 2.0, 1.647, 2.0, 1.906, 1.714, 1.647, 2.0, 1.647, 1.714, 1.906, 1.714, 1.906, 1.714, 1.647, 1.714, 1.906, 1.0, 1.647, 1.714, 1.647, 1.0, 1.906, 1.0, 1.647, 1.0, 1.37, 1.0, 1.647, 0.1655, 1.37, 1.0, 1.37, 0.1655, 1.647, 0.1655, 1.37, 0.1655, 1.37, 0.0, 1.647, 0.0, 1.37, 0.1655, 1.647, 0.0, 1.647, 0.1655, 0.09381, 2.0, -0.2065, 2.0, -0.2065, 1.714, 0.09381, 2.0, -0.2065, 1.714, 0.09381, 1.714, -0.2065, 1.714, -0.2065, 1.0, 0.09381, 1.714, 0.09381, 1.714, -0.2065, 1.0, 0.09381, 1.0])
_ca = me_root__mt_etc_shedstraw_b_shadow.color_attributes.new('bmubin_fixed_00002-color', 'BYTE_COLOR', 'CORNER')
_ca.data.foreach_set('color', [0.3663, 0.3663, 0.3663, 1.0, 0.3663, 0.3663, 0.3663, 1.0, 0.3663, 0.3663, 0.3663, 1.0, 0.3663, 0.3663, 0.3663, 1.0, 0.3663, 0.3663, 0.3663, 1.0, 0.3663, 0.3663, 0.3663, 1.0, 0.3663, 0.3663, 0.3663, 1.0, 0.3663, 0.3663, 0.3663, 1.0, 0.3663, 0.3663, 0.3663, 1.0, 0.3663, 0.3663, 0.3663, 1.0, 0.3663, 0.3663, 0.3663, 1.0, 0.3663, 0.3663, 0.3663, 1.0, 0.3663, 0.3663, 0.3663, 1.0, 0.3663, 0.3663, 0.3663, 1.0, 0.3663, 0.3663, 0.3663, 1.0, 0.3663, 0.3663, 0.3663, 1.0, 0.3663, 0.3663, 0.3663, 1.0, 0.3663, 0.3663, 0.3663, 1.0, 0.3663, 0.3663, 0.3663, 1.0, 0.3663, 0.3663, 0.3663, 1.0, 0.3663, 0.3663, 0.3663, 1.0, 0.3663, 0.3663, 0.3663, 1.0, 0.3663, 0.3663, 0.3663, 1.0, 0.3663, 0.3663, 0.3663, 1.0, 0.3663, 0.3663, 0.3663, 1.0, 0.3663, 0.3663, 0.3663, 1.0, 0.3663, 0.3663, 0.3663, 1.0, 0.3663, 0.3663, 0.3663, 1.0, 0.3663, 0.3663, 0.3663, 1.0, 0.3663, 0.3663, 0.3663, 1.0, 0.3663, 0.3663, 0.3663, 1.0, 0.3663, 0.3663, 0.3663, 1.0, 0.3663, 0.3663, 0.3663, 1.0, 0.3663, 0.3663, 0.3663, 1.0, 0.3663, 0.3663, 0.3663, 1.0, 0.3663, 0.3663, 0.3663, 1.0, 0.3663, 0.3663, 0.3663, 1.0, 0.3663, 0.3663, 0.3663, 1.0, 0.3663, 0.3663, 0.3663, 1.0, 0.3663, 0.3663, 0.3663, 1.0, 0.3663, 0.3663, 0.3663, 1.0, 0.3663, 0.3663, 0.3663, 1.0, 0.3663, 0.3663, 0.3663, 1.0, 0.3663, 0.3663, 0.3663, 1.0, 0.3663, 0.3663, 0.3663, 1.0, 0.3663, 0.3663, 0.3663, 1.0, 0.3663, 0.3663, 0.3663, 1.0, 0.3663, 0.3663, 0.3663, 1.0, 0.3663, 0.3663, 0.3663, 1.0, 0.3663, 0.3663, 0.3663, 1.0, 0.3663, 0.3663, 0.3663, 1.0, 0.3663, 0.3663, 0.3663, 1.0, 0.3663, 0.3663, 0.3663, 1.0, 0.3663, 0.3663, 0.3663, 1.0, 0.3663, 0.3663, 0.3663, 1.0, 0.3663, 0.3663, 0.3663, 1.0, 0.3663, 0.3663, 0.3663, 1.0, 0.3663, 0.3663, 0.3663, 1.0, 0.3663, 0.3663, 0.3663, 1.0, 0.3663, 0.3663, 0.3663, 1.0, 0.3663, 0.3663, 0.3663, 1.0, 0.3663, 0.3663, 0.3663, 1.0, 0.3663, 0.3663, 0.3663, 1.0, 0.3663, 0.3663, 0.3663, 1.0, 0.3663, 0.3663, 0.3663, 1.0, 0.3663, 0.3663, 0.3663, 1.0, 0.3663, 0.3663, 0.3663, 1.0, 0.3663, 0.3663, 0.3663, 1.0, 0.3663, 0.3663, 0.3663, 1.0, 0.3663, 0.3663, 0.3663, 1.0, 0.3663, 0.3663, 0.3663, 1.0, 0.3663, 0.3663, 0.3663, 1.0, 0.3663, 0.3663, 0.3663, 1.0, 0.3663, 0.3663, 0.3663, 1.0, 0.3663, 0.3663, 0.3663, 1.0, 0.3663, 0.3663, 0.3663, 1.0, 0.3663, 0.3663, 0.3663, 1.0, 0.3663, 0.3663, 0.3663, 1.0, 0.3663, 0.3663, 0.3663, 1.0, 0.3663, 0.3663, 0.3663, 1.0, 0.3663, 0.3663, 0.3663, 1.0, 0.3663, 0.3663, 0.3663, 1.0, 0.3663, 0.3663, 0.3663, 1.0, 0.3663, 0.3663, 0.3663, 1.0, 0.3663, 0.3663, 0.3663, 1.0, 0.3663, 0.3663, 0.3663, 1.0, 0.3663, 0.3663, 0.3663, 1.0, 0.3663, 0.3663, 0.3663, 1.0, 0.3663, 0.3663, 0.3663, 1.0, 0.3663, 0.3663, 0.3663, 1.0, 0.3663, 0.3663, 0.3663, 1.0, 0.3663, 0.3663, 0.3663, 1.0, 0.3663, 0.3663, 0.3663, 1.0, 0.3663, 0.3663, 0.3663, 1.0, 0.3663, 0.3663, 0.3663, 1.0, 0.3663, 0.3663, 0.3663, 1.0, 0.3663, 0.3663, 0.3663, 1.0, 0.3663, 0.3663, 0.3663, 1.0, 0.3663, 0.3663, 0.3663, 1.0, 0.3663, 0.3663, 0.3663, 1.0, 0.3663, 0.3663, 0.3663, 1.0, 0.3663, 0.3663, 0.3663, 1.0, 0.3663, 0.3663, 0.3663, 1.0, 0.3663, 0.3663, 0.3663, 1.0, 0.3663, 0.3663, 0.3663, 1.0, 0.3663, 0.3663, 0.3663, 1.0, 0.3663, 0.3663, 0.3663, 1.0, 0.3663, 0.3663, 0.3663, 1.0, 0.3663, 0.3663, 0.3663, 1.0, 0.3663, 0.3663, 0.3663, 1.0, 0.3663, 0.3663, 0.3663, 1.0, 0.3663, 0.3663, 0.3663, 1.0, 0.3663, 0.3663, 0.3663, 1.0, 0.3663, 0.3663, 0.3663, 1.0, 0.3663, 0.3663, 0.3663, 1.0, 0.3663, 0.3663, 0.3663, 1.0, 0.3663, 0.3663, 0.3663, 1.0, 0.3663, 0.3663, 0.3663, 1.0, 0.3663, 0.3663, 0.3663, 1.0, 0.3663, 0.3663, 0.3663, 1.0, 0.3663, 0.3663, 0.3663, 1.0, 0.3663, 0.3663, 0.3663, 1.0, 0.3663, 0.3663, 0.3663, 1.0, 0.3663, 0.3663, 0.3663, 1.0, 0.3663, 0.3663, 0.3663, 1.0, 0.3663, 0.3663, 0.3663, 1.0, 0.3663, 0.3663, 0.3663, 1.0, 0.3663, 0.3663, 0.3663, 1.0, 0.3663, 0.3663, 0.3663, 1.0, 0.3663, 0.3663, 0.3663, 1.0, 0.3663, 0.3663, 0.3663, 1.0, 0.3663, 0.3663, 0.3663, 1.0, 0.3663, 0.3663, 0.3663, 1.0, 0.3663, 0.3663, 0.3663, 1.0, 0.3663, 0.3663, 0.3663, 1.0, 0.3663, 0.3663, 0.3663, 1.0, 0.3663, 0.3663, 0.3663, 1.0, 0.3663, 0.3663, 0.3663, 1.0, 0.3663, 0.3663, 0.3663, 1.0, 0.3663, 0.3663, 0.3663, 1.0, 0.3663, 0.3663, 0.3663, 1.0, 0.3663, 0.3663, 0.3663, 1.0, 0.3663, 0.3663, 0.3663, 1.0, 0.3663, 0.3663, 0.3663, 1.0, 0.3663, 0.3663, 0.3663, 1.0, 0.3663, 0.3663, 0.3663, 1.0, 0.3663, 0.3663, 0.3663, 1.0, 0.4342, 0.4342, 0.4342, 1.0, 0.4342, 0.4342, 0.4342, 1.0, 0.4342, 0.4342, 0.4342, 1.0, 0.4342, 0.4342, 0.4342, 1.0, 0.4342, 0.4342, 0.4342, 1.0, 0.4342, 0.4342, 0.4342, 1.0, 0.4342, 0.4342, 0.4342, 1.0, 0.4342, 0.4342, 0.4342, 1.0, 0.4342, 0.4342, 0.4342, 1.0, 0.4342, 0.4342, 0.4342, 1.0, 0.4342, 0.4342, 0.4342, 1.0, 0.4342, 0.4342, 0.4342, 1.0, 0.3663, 0.3663, 0.3663, 1.0, 0.4342, 0.4342, 0.4342, 1.0, 0.4342, 0.4342, 0.4342, 1.0, 0.3663, 0.3663, 0.3663, 1.0, 0.3663, 0.3663, 0.3663, 1.0, 0.4342, 0.4342, 0.4342, 1.0, 0.4342, 0.4342, 0.4342, 1.0, 0.4342, 0.4342, 0.4342, 1.0, 0.3663, 0.3663, 0.3663, 1.0, 0.4342, 0.4342, 0.4342, 1.0, 0.3663, 0.3663, 0.3663, 1.0, 0.3663, 0.3663, 0.3663, 1.0, 0.4342, 0.4342, 0.4342, 1.0, 0.4342, 0.4342, 0.4342, 1.0, 0.4342, 0.4342, 0.4342, 1.0, 0.4342, 0.4342, 0.4342, 1.0, 0.4342, 0.4342, 0.4342, 1.0, 0.4342, 0.4342, 0.4342, 1.0, 0.4342, 0.4342, 0.4342, 1.0, 0.4342, 0.4342, 0.4342, 1.0, 0.3663, 0.3663, 0.3663, 1.0, 0.3663, 0.3663, 0.3663, 1.0, 0.4342, 0.4342, 0.4342, 1.0, 0.3663, 0.3663, 0.3663, 1.0, 0.3663, 0.3663, 0.3663, 1.0, 0.3663, 0.3663, 0.3663, 1.0, 0.4342, 0.4342, 0.4342, 1.0, 0.4342, 0.4342, 0.4342, 1.0, 0.3663, 0.3663, 0.3663, 1.0, 0.4342, 0.4342, 0.4342, 1.0, 0.4342, 0.4342, 0.4342, 1.0, 0.4342, 0.4342, 0.4342, 1.0, 0.3663, 0.3663, 0.3663, 1.0, 0.3663, 0.3663, 0.3663, 1.0, 0.4342, 0.4342, 0.4342, 1.0, 0.3663, 0.3663, 0.3663, 1.0, 0.4342, 0.4342, 0.4342, 1.0, 0.3663, 0.3663, 0.3663, 1.0, 0.3663, 0.3663, 0.3663, 1.0, 0.4342, 0.4342, 0.4342, 1.0, 0.4342, 0.4342, 0.4342, 1.0, 0.3663, 0.3663, 0.3663, 1.0, 0.4342, 0.4342, 0.4342, 1.0, 0.4342, 0.4342, 0.4342, 1.0, 0.4342, 0.4342, 0.4342, 1.0, 0.4342, 0.4342, 0.4342, 1.0, 0.4342, 0.4342, 0.4342, 1.0, 0.4342, 0.4342, 0.4342, 1.0, 0.4342, 0.4342, 0.4342, 1.0, 0.4342, 0.4342, 0.4342, 1.0, 0.4342, 0.4342, 0.4342, 1.0, 0.4342, 0.4342, 0.4342, 1.0, 0.4342, 0.4342, 0.4342, 1.0, 0.4342, 0.4342, 0.4342, 1.0, 0.3663, 0.3663, 0.3663, 1.0, 0.4342, 0.4342, 0.4342, 1.0, 0.4342, 0.4342, 0.4342, 1.0, 0.4342, 0.4342, 0.4342, 1.0, 0.4342, 0.4342, 0.4342, 1.0, 0.4342, 0.4342, 0.4342, 1.0, 0.3663, 0.3663, 0.3663, 1.0, 0.4342, 0.4342, 0.4342, 1.0, 0.3663, 0.3663, 0.3663, 1.0, 0.3663, 0.3663, 0.3663, 1.0, 0.3663, 0.3663, 0.3663, 1.0, 0.4342, 0.4342, 0.4342, 1.0, 0.4342, 0.4342, 0.4342, 1.0, 0.3663, 0.3663, 0.3663, 1.0, 0.4342, 0.4342, 0.4342, 1.0, 0.4342, 0.4342, 0.4342, 1.0, 0.4342, 0.4342, 0.4342, 1.0, 0.4342, 0.4342, 0.4342, 1.0, 0.4342, 0.4342, 0.4342, 1.0, 0.4342, 0.4342, 0.4342, 1.0, 0.4342, 0.4342, 0.4342, 1.0, 0.4342, 0.4342, 0.4342, 1.0, 0.4342, 0.4342, 0.4342, 1.0, 0.4342, 0.4342, 0.4342, 1.0, 0.4342, 0.4342, 0.4342, 1.0, 0.3663, 0.3663, 0.3663, 1.0, 0.4342, 0.4342, 0.4342, 1.0, 0.3663, 0.3663, 0.3663, 1.0, 0.3663, 0.3663, 0.3663, 1.0, 0.4342, 0.4342, 0.4342, 1.0, 0.3663, 0.3663, 0.3663, 1.0, 0.3663, 0.3663, 0.3663, 1.0, 0.4342, 0.4342, 0.4342, 1.0, 0.3663, 0.3663, 0.3663, 1.0, 0.4342, 0.4342, 0.4342, 1.0, 0.4342, 0.4342, 0.4342, 1.0, 0.4342, 0.4342, 0.4342, 1.0, 0.4342, 0.4342, 0.4342, 1.0, 0.3663, 0.3663, 0.3663, 1.0, 0.4342, 0.4342, 0.4342, 1.0, 0.3663, 0.3663, 0.3663, 1.0, 0.3663, 0.3663, 0.3663, 1.0, 0.4342, 0.4342, 0.4342, 1.0, 0.4342, 0.4342, 0.4342, 1.0, 0.4342, 0.4342, 0.4342, 1.0, 0.4342, 0.4342, 0.4342, 1.0, 0.4342, 0.4342, 0.4342, 1.0, 0.4342, 0.4342, 0.4342, 1.0, 0.3663, 0.3663, 0.3663, 1.0, 0.3663, 0.3663, 0.3663, 1.0, 0.4342, 0.4342, 0.4342, 1.0, 0.3663, 0.3663, 0.3663, 1.0, 0.4342, 0.4342, 0.4342, 1.0, 0.4342, 0.4342, 0.4342, 1.0, 0.4342, 0.4342, 0.4342, 1.0, 0.4342, 0.4342, 0.4342, 1.0, 0.4342, 0.4342, 0.4342, 1.0, 0.4342, 0.4342, 0.4342, 1.0, 0.4342, 0.4342, 0.4342, 1.0, 0.4342, 0.4342, 0.4342, 1.0, 0.4342, 0.4342, 0.4342, 1.0, 0.4342, 0.4342, 0.4342, 1.0, 0.4342, 0.4342, 0.4342, 1.0, 0.4342, 0.4342, 0.4342, 1.0, 0.4342, 0.4342, 0.4342, 1.0, 0.4342, 0.4342, 0.4342, 1.0, 0.4342, 0.4342, 0.4342, 1.0, 0.4342, 0.4342, 0.4342, 1.0, 0.4342, 0.4342, 0.4342, 1.0, 0.4342, 0.4342, 0.4342, 1.0, 0.4342, 0.4342, 0.4342, 1.0, 0.4342, 0.4342, 0.4342, 1.0, 0.4342, 0.4342, 0.4342, 1.0, 0.4342, 0.4342, 0.4342, 1.0, 0.3663, 0.3663, 0.3663, 1.0, 0.4342, 0.4342, 0.4342, 1.0, 0.3663, 0.3663, 0.3663, 1.0, 0.3663, 0.3663, 0.3663, 1.0, 0.4342, 0.4342, 0.4342, 1.0, 0.4342, 0.4342, 0.4342, 1.0, 0.3663, 0.3663, 0.3663, 1.0, 0.4342, 0.4342, 0.4342, 1.0, 0.3663, 0.3663, 0.3663, 1.0, 0.3663, 0.3663, 0.3663, 1.0, 0.3663, 0.3663, 0.3663, 1.0, 0.4342, 0.4342, 0.4342, 1.0, 0.3663, 0.3663, 0.3663, 1.0, 0.3663, 0.3663, 0.3663, 1.0, 0.4342, 0.4342, 0.4342, 1.0, 0.4342, 0.4342, 0.4342, 1.0, 0.4342, 0.4342, 0.4342, 1.0, 0.4342, 0.4342, 0.4342, 1.0, 0.4342, 0.4342, 0.4342, 1.0, 0.4342, 0.4342, 0.4342, 1.0, 0.4342, 0.4342, 0.4342, 1.0, 0.4342, 0.4342, 0.4342, 1.0, 0.4342, 0.4342, 0.4342, 1.0, 0.4342, 0.4342, 0.4342, 1.0, 0.4342, 0.4342, 0.4342, 1.0, 0.4342, 0.4342, 0.4342, 1.0, 0.4342, 0.4342, 0.4342, 1.0, 0.4342, 0.4342, 0.4342, 1.0, 0.4342, 0.4342, 0.4342, 1.0, 0.4342, 0.4342, 0.4342, 1.0, 0.4342, 0.4342, 0.4342, 1.0, 0.4342, 0.4342, 0.4342, 1.0, 0.4342, 0.4342, 0.4342, 1.0, 0.4342, 0.4342, 0.4342, 1.0, 0.4342, 0.4342, 0.4342, 1.0, 0.4342, 0.4342, 0.4342, 1.0, 0.4342, 0.4342, 0.4342, 1.0, 0.4342, 0.4342, 0.4342, 1.0, 0.4342, 0.4342, 0.4342, 1.0, 0.4342, 0.4342, 0.4342, 1.0, 0.4342, 0.4342, 0.4342, 1.0, 0.3663, 0.3663, 0.3663, 1.0, 0.4342, 0.4342, 0.4342, 1.0, 0.3663, 0.3663, 0.3663, 1.0, 0.3663, 0.3663, 0.3663, 1.0, 0.4342, 0.4342, 0.4342, 1.0, 0.3663, 0.3663, 0.3663, 1.0, 0.4342, 0.4342, 0.4342, 1.0, 0.4342, 0.4342, 0.4342, 1.0, 0.3663, 0.3663, 0.3663, 1.0, 0.3663, 0.3663, 0.3663, 1.0, 0.4342, 0.4342, 0.4342, 1.0, 0.3663, 0.3663, 0.3663, 1.0, 0.4342, 0.4342, 0.4342, 1.0, 0.4342, 0.4342, 0.4342, 1.0, 0.3663, 0.3663, 0.3663, 1.0, 0.3663, 0.3663, 0.3663, 1.0, 0.4342, 0.4342, 0.4342, 1.0, 0.4342, 0.4342, 0.4342, 1.0, 0.4342, 0.4342, 0.4342, 1.0, 0.3663, 0.3663, 0.3663, 1.0, 0.4342, 0.4342, 0.4342, 1.0, 0.3663, 0.3663, 0.3663, 1.0, 0.3663, 0.3663, 0.3663, 1.0, 0.4342, 0.4342, 0.4342, 1.0, 0.4342, 0.4342, 0.4342, 1.0, 0.4342, 0.4342, 0.4342, 1.0, 0.4342, 0.4342, 0.4342, 1.0, 0.4342, 0.4342, 0.4342, 1.0, 0.4342, 0.4342, 0.4342, 1.0, 0.4342, 0.4342, 0.4342, 1.0, 0.4342, 0.4342, 0.4342, 1.0, 0.4342, 0.4342, 0.4342, 1.0, 0.4342, 0.4342, 0.4342, 1.0, 0.4342, 0.4342, 0.4342, 1.0, 0.4342, 0.4342, 0.4342, 1.0, 0.4342, 0.4342, 0.4342, 1.0, 0.4342, 0.4342, 0.4342, 1.0, 0.4342, 0.4342, 0.4342, 1.0, 0.4342, 0.4342, 0.4342, 1.0, 0.4342, 0.4342, 0.4342, 1.0, 0.4342, 0.4342, 0.4342, 1.0, 0.4342, 0.4342, 0.4342, 1.0, 0.4342, 0.4342, 0.4342, 1.0, 0.4342, 0.4342, 0.4342, 1.0, 0.4342, 0.4342, 0.4342, 1.0, 0.4342, 0.4342, 0.4342, 1.0, 0.4342, 0.4342, 0.4342, 1.0, 0.4342, 0.4342, 0.4342, 1.0, 0.4342, 0.4342, 0.4342, 1.0, 0.4342, 0.4342, 0.4342, 1.0, 0.4342, 0.4342, 0.4342, 1.0, 0.4342, 0.4342, 0.4342, 1.0, 0.4342, 0.4342, 0.4342, 1.0, 0.4342, 0.4342, 0.4342, 1.0, 0.4342, 0.4342, 0.4342, 1.0, 0.4342, 0.4342, 0.4342, 1.0, 0.4342, 0.4342, 0.4342, 1.0, 0.4342, 0.4342, 0.4342, 1.0, 0.4342, 0.4342, 0.4342, 1.0, 0.4342, 0.4342, 0.4342, 1.0, 0.4342, 0.4342, 0.4342, 1.0, 0.4342, 0.4342, 0.4342, 1.0, 0.4342, 0.4342, 0.4342, 1.0, 0.4342, 0.4342, 0.4342, 1.0, 0.4342, 0.4342, 0.4342, 1.0, 0.4342, 0.4342, 0.4342, 1.0, 0.4342, 0.4342, 0.4342, 1.0, 0.4342, 0.4342, 0.4342, 1.0, 0.4342, 0.4342, 0.4342, 1.0, 0.4342, 0.4342, 0.4342, 1.0, 0.4342, 0.4342, 0.4342, 1.0, 0.4342, 0.4342, 0.4342, 1.0, 0.4342, 0.4342, 0.4342, 1.0, 0.4342, 0.4342, 0.4342, 1.0, 0.4342, 0.4342, 0.4342, 1.0, 0.4342, 0.4342, 0.4342, 1.0, 0.4342, 0.4342, 0.4342, 1.0, 0.4342, 0.4342, 0.4342, 1.0, 0.4342, 0.4342, 0.4342, 1.0, 0.4342, 0.4342, 0.4342, 1.0, 0.4342, 0.4342, 0.4342, 1.0, 0.4342, 0.4342, 0.4342, 1.0, 0.4342, 0.4342, 0.4342, 1.0, 0.4342, 0.4342, 0.4342, 1.0, 0.4342, 0.4342, 0.4342, 1.0, 0.4342, 0.4342, 0.4342, 1.0, 0.4342, 0.4342, 0.4342, 1.0, 0.4342, 0.4342, 0.4342, 1.0, 0.4342, 0.4342, 0.4342, 1.0, 0.3663, 0.3663, 0.3663, 1.0, 0.3663, 0.3663, 0.3663, 1.0, 0.4342, 0.4342, 0.4342, 1.0, 0.3663, 0.3663, 0.3663, 1.0, 0.4342, 0.4342, 0.4342, 1.0, 0.4342, 0.4342, 0.4342, 1.0, 0.3663, 0.3663, 0.3663, 1.0, 0.3663, 0.3663, 0.3663, 1.0, 0.4342, 0.4342, 0.4342, 1.0, 0.3663, 0.3663, 0.3663, 1.0, 0.4342, 0.4342, 0.4342, 1.0, 0.4342, 0.4342, 0.4342, 1.0, 0.4342, 0.4342, 0.4342, 1.0, 0.4342, 0.4342, 0.4342, 1.0, 0.3663, 0.3663, 0.3663, 1.0, 0.3663, 0.3663, 0.3663, 1.0, 0.4342, 0.4342, 0.4342, 1.0, 0.3663, 0.3663, 0.3663, 1.0, 0.3663, 0.3663, 0.3663, 1.0, 0.3663, 0.3663, 0.3663, 1.0, 0.4342, 0.4342, 0.4342, 1.0, 0.4342, 0.4342, 0.4342, 1.0, 0.3663, 0.3663, 0.3663, 1.0, 0.4342, 0.4342, 0.4342, 1.0, 0.4342, 0.4342, 0.4342, 1.0, 0.3663, 0.3663, 0.3663, 1.0, 0.3663, 0.3663, 0.3663, 1.0, 0.4342, 0.4342, 0.4342, 1.0, 0.3663, 0.3663, 0.3663, 1.0, 0.4342, 0.4342, 0.4342, 1.0, 0.4342, 0.4342, 0.4342, 1.0, 0.4342, 0.4342, 0.4342, 1.0, 0.3663, 0.3663, 0.3663, 1.0, 0.4342, 0.4342, 0.4342, 1.0, 0.3663, 0.3663, 0.3663, 1.0, 0.3663, 0.3663, 0.3663, 1.0, 0.3663, 0.3663, 0.3663, 1.0, 0.3663, 0.3663, 0.3663, 1.0, 0.4342, 0.4342, 0.4342, 1.0, 0.3663, 0.3663, 0.3663, 1.0, 0.4342, 0.4342, 0.4342, 1.0, 0.4342, 0.4342, 0.4342, 1.0, 0.4342, 0.4342, 0.4342, 1.0, 0.4342, 0.4342, 0.4342, 1.0, 0.4342, 0.4342, 0.4342, 1.0, 0.4342, 0.4342, 0.4342, 1.0, 0.4342, 0.4342, 0.4342, 1.0, 0.4342, 0.4342, 0.4342, 1.0, 0.4342, 0.4342, 0.4342, 1.0, 0.4342, 0.4342, 0.4342, 1.0, 0.4342, 0.4342, 0.4342, 1.0, 0.4342, 0.4342, 0.4342, 1.0, 0.4342, 0.4342, 0.4342, 1.0, 0.4342, 0.4342, 0.4342, 1.0, 0.4342, 0.4342, 0.4342, 1.0, 0.4342, 0.4342, 0.4342, 1.0, 0.3663, 0.3663, 0.3663, 1.0, 0.4342, 0.4342, 0.4342, 1.0, 0.3663, 0.3663, 0.3663, 1.0, 0.3663, 0.3663, 0.3663, 1.0, 0.3663, 0.3663, 0.3663, 1.0, 0.4342, 0.4342, 0.4342, 1.0, 0.3663, 0.3663, 0.3663, 1.0, 0.3663, 0.3663, 0.3663, 1.0, 0.4342, 0.4342, 0.4342, 1.0, 0.4342, 0.4342, 0.4342, 1.0])
me_root__mt_etc_shedstraw_b_shadow.materials.append(mat_mt_etc_shedstraw_b_shadow)
me_root__mt_etc_shedstraw_b_shadow.update()
me_root__mt_etc_shedstraw_b_shadow.normals_split_custom_set([tuple(v) for v in zip(*[iter([0.584, 0.1606, 0.7957, -0.497, 0.5794, 0.646, -0.4115, -0.1279, 0.9024, -0.5231, -0.7341, 0.4329, 0.3189, -0.9454, 0.06676, 0.9189, -0.3127, 0.2404, -0.5099, -0.7957, -0.327, 0.7888, -0.5667, -0.2382, 0.3189, -0.9454, 0.06676, -0.5099, -0.7957, -0.327, 0.8502, -0.3458, -0.3969, 0.7888, -0.5667, -0.2382, -0.5167, 0.4416, -0.7335, 0.803, 0.3087, -0.5099, 0.5955, 0.05971, -0.8011, -0.5167, 0.4416, -0.7335, 0.5711, 0.7065, -0.418, 0.803, 0.3087, -0.5099, -0.5216, 0.8469, -0.1031, 0.7653, 0.6418, -0.04855, 0.5711, 0.7065, -0.418, -0.497, 0.5794, 0.646, 0.584, 0.1606, 0.7957, 0.757, 0.3827, 0.5296, -0.4115, -0.1279, 0.9024, 0.7251, -0.08554, 0.6833, 0.584, 0.1606, 0.7957, -0.5231, -0.7341, 0.4329, 0.9189, -0.3127, 0.2404, 0.7449, -0.2949, 0.5984, 0.3189, -0.9454, 0.06676, -0.5231, -0.7341, 0.4329, -0.5099, -0.7957, -0.327, 0.8502, -0.3458, -0.3969, -0.5099, -0.7957, -0.327, -0.422, -0.2674, -0.8663, 0.5955, 0.05971, -0.8011, -0.422, -0.2674, -0.8663, -0.5167, 0.4416, -0.7335, 0.5711, 0.7065, -0.418, -0.5167, 0.4416, -0.7335, -0.5216, 0.8469, -0.1031, -0.497, 0.5794, 0.646, 0.757, 0.3827, 0.5296, 0.5787, 0.7521, 0.3154, 0.7449, -0.2949, 0.5984, -0.4115, -0.1279, 0.9024, -0.5231, -0.7341, 0.4329, -0.4115, -0.1279, 0.9024, 0.7449, -0.2949, 0.5984, 0.7251, -0.08554, 0.6833, 0.5787, 0.7521, 0.3154, -0.5216, 0.8469, -0.1031, -0.497, 0.5794, 0.646, -0.5216, 0.8469, -0.1031, 0.5787, 0.7521, 0.3154, 0.7653, 0.6418, -0.04855, 0.8502, -0.3458, -0.3969, -0.422, -0.2674, -0.8663, 0.759, -0.202, -0.6189, -0.422, -0.2674, -0.8663, 0.5955, 0.05971, -0.8011, 0.759, -0.202, -0.6189, 0.2972, -0.8228, 0.4845, -0.5122, -0.7407, 0.4348, 0.2119, -0.9765, 0.03913, -0.5122, -0.7407, 0.4348, -0.7157, -0.6983, 0.01489, 0.2119, -0.9765, 0.03913, -0.7349, 0.6621, -0.1464, -0.737, 0.6297, 0.2457, 0.3679, 0.9258, -0.08644, -0.737, 0.6297, 0.2457, 0.34, 0.8816, 0.3273, 0.3679, 0.9258, -0.08644, -0.7278, 0.1682, 0.6649, -0.7428, -0.08772, 0.6637, 0.2538, -0.175, 0.9513, 0.2851, 0.2144, 0.9342, -0.7278, 0.1682, 0.6649, 0.2538, -0.175, 0.9513, 0.3434, 0.6323, 0.6944, -0.7251, 0.4536, 0.5182, 0.2851, 0.2144, 0.9342, -0.7251, 0.4536, 0.5182, -0.7278, 0.1682, 0.6649, 0.2851, 0.2144, 0.9342, -0.7428, -0.08772, 0.6637, -0.9412, -0.1025, 0.322, 0.2538, -0.175, 0.9513, -0.9412, -0.1025, 0.322, 0.2152, -0.4947, 0.842, 0.2538, -0.175, 0.9513, 0.2731, -0.8745, -0.4007, -0.7775, -0.5581, -0.2897, 0.2081, -0.6723, -0.7105, -0.7775, -0.5581, -0.2897, -0.8885, -0.3178, -0.331, 0.2081, -0.6723, -0.7105, -0.7694, -0.2545, -0.5859, -0.7415, 0.05976, -0.6683, 0.2734, -0.3692, -0.8882, -0.7415, 0.05976, -0.6683, 0.2377, 0.06918, -0.9689, 0.2734, -0.3692, -0.8882, 0.3718, 0.5337, -0.7596, -0.7253, 0.3622, -0.5854, 0.3392, 0.8029, -0.4903, -0.7253, 0.3622, -0.5854, -0.7498, 0.5011, -0.4322, 0.3392, 0.8029, -0.4903, -0.9412, -0.1025, 0.322, -0.5122, -0.7407, 0.4348, 0.2152, -0.4947, 0.842, -0.5122, -0.7407, 0.4348, 0.2972, -0.8228, 0.4845, 0.2152, -0.4947, 0.842, -0.7775, -0.5581, -0.2897, 0.2731, -0.8745, -0.4007, -0.7157, -0.6983, 0.01489, 0.2731, -0.8745, -0.4007, 0.2119, -0.9765, 0.03913, -0.7157, -0.6983, 0.01489, -0.8885, -0.3178, -0.331, -0.7694, -0.2545, -0.5859, 0.2081, -0.6723, -0.7105, -0.7694, -0.2545, -0.5859, 0.2734, -0.3692, -0.8882, 0.2081, -0.6723, -0.7105, -0.7415, 0.05976, -0.6683, -0.7253, 0.3622, -0.5854, 0.2377, 0.06918, -0.9689, -0.7253, 0.3622, -0.5854, 0.3718, 0.5337, -0.7596, 0.2377, 0.06918, -0.9689, -0.7498, 0.5011, -0.4322, -0.7349, 0.6621, -0.1464, 0.3392, 0.8029, -0.4903, -0.7349, 0.6621, -0.1464, 0.3679, 0.9258, -0.08644, 0.3392, 0.8029, -0.4903, -0.737, 0.6297, 0.2457, -0.7251, 0.4536, 0.5182, 0.34, 0.8816, 0.3273, -0.7251, 0.4536, 0.5182, 0.3434, 0.6323, 0.6944, 0.34, 0.8816, 0.3273, -0.3697, 0.5794, 0.7264, -0.3832, 0.8463, 0.3699, -0.1289, 0.7584, 0.639, 0.03003, 0.6594, 0.7512, -0.3697, 0.5794, 0.7264, -0.1289, 0.7584, 0.639, 0.2484, 0.6557, 0.7129, 0.03003, 0.6594, 0.7512, -0.1289, 0.7584, 0.639, 0.02217, 0.8137, 0.5809, 0.2484, 0.6557, 0.7129, -0.1289, 0.7584, 0.639, 0.5898, 0.7588, 0.2764, 0.02217, 0.8137, 0.5809, -0.2315, 0.9728, 0.01017, 0.3405, 0.9289, 0.1456, 0.5898, 0.7588, 0.2764, -0.2315, 0.9728, 0.01017, 0.3569, 0.9271, -0.1143, 0.3019, 0.8865, 0.3507, 0.3405, 0.9289, 0.1456, 0.3019, 0.8865, 0.3507, 0.5898, 0.7588, 0.2764, 0.3405, 0.9289, 0.1456, -0.3189, 0.6102, -0.7253, -0.694, 0.3706, -0.6172, 0.2751, 0.6188, -0.7358, 0.2116, 0.847, -0.4876, -0.3189, 0.6102, -0.7253, 0.2751, 0.6188, -0.7358, -0.2315, 0.9728, 0.01017, 0.2116, 0.847, -0.4876, 0.5457, 0.7495, -0.3747, 0.3405, 0.9289, 0.1456, -0.2315, 0.9728, 0.01017, 0.5457, 0.7495, -0.3747, 0.3405, 0.9289, 0.1456, 0.5457, 0.7495, -0.3747, 0.2675, 0.7755, -0.5719, 0.3569, 0.9271, -0.1143, 0.3405, 0.9289, 0.1456, 0.2675, 0.7755, -0.5719, -0.05598, -0.9441, -0.3248, 0.1358, -0.7616, -0.6337, 0.001005, -0.8449, -0.5349, -0.2049, -0.9041, -0.375, -0.05598, -0.9441, -0.3248, 0.001005, -0.8449, -0.5349, -0.1901, -0.7129, -0.675, -0.2049, -0.9041, -0.375, 0.001005, -0.8449, -0.5349, -0.1901, -0.7129, -0.675, -0.2804, -0.894, -0.3495, -0.2049, -0.9041, -0.375, -0.1901, -0.7129, -0.675, -0.4802, -0.6622, -0.5752, -0.2804, -0.894, -0.3495, -0.4802, -0.6622, -0.5752, -0.4049, -0.8665, -0.2921, -0.2804, -0.894, -0.3495, -0.4049, -0.8665, -0.2921, -0.4802, -0.6622, -0.5752, 0.04696, -0.9482, -0.3142, -0.4802, -0.6622, -0.5752, -0.2215, -0.7005, -0.6784, 0.04696, -0.9482, -0.3142, 0.447, -0.3239, -0.8338, 0.01192, -0.559, -0.8291, -0.1901, -0.7129, -0.675, 0.01192, -0.559, -0.8291, -0.4967, -0.3487, -0.7948, -0.1901, -0.7129, -0.675, 0.447, -0.3239, -0.8338, -0.1901, -0.7129, -0.675, 0.001005, -0.8449, -0.5349, 0.447, -0.3239, -0.8338, 0.001005, -0.8449, -0.5349, 0.1358, -0.7616, -0.6337, 0.2778, -0.3802, -0.8822, 0.447, -0.3239, -0.8338, 0.1358, -0.7616, -0.6337, -0.1901, -0.7129, -0.675, -0.4967, -0.3487, -0.7948, -0.4802, -0.6622, -0.5752, -0.4967, -0.3487, -0.7948, -0.2215, -0.7005, -0.6784, -0.4802, -0.6622, -0.5752, -0.4967, -0.3487, -0.7948, -0.3743, -0.3445, -0.861, -0.2215, -0.7005, -0.6784, -0.05598, -0.9441, -0.3248, -0.2049, -0.9041, -0.375, -0.119, -0.9901, 0.07429, -0.2049, -0.9041, -0.375, -0.1872, -0.9797, 0.07215, -0.119, -0.9901, 0.07429, -0.1872, -0.9797, 0.07215, -0.2049, -0.9041, -0.375, -0.2042, -0.9766, 0.06712, -0.2049, -0.9041, -0.375, -0.2804, -0.894, -0.3495, -0.2042, -0.9766, 0.06712, -0.2042, -0.9766, 0.06712, -0.3003, -0.8217, 0.4844, 0.3538, -0.8611, 0.3652, -0.2042, -0.9766, 0.06712, 0.3538, -0.8611, 0.3652, -0.1872, -0.9797, 0.07215, -0.3003, -0.8217, 0.4844, -0.2042, -0.9766, 0.06712, -0.4242, -0.7954, 0.4328, -0.2042, -0.9766, 0.06712, -0.03251, -0.9686, 0.2463, -0.4242, -0.7954, 0.4328, -0.1872, -0.9797, 0.07215, 0.3538, -0.8611, 0.3652, -0.119, -0.9901, 0.07429, 0.3538, -0.8611, 0.3652, -0.05747, -0.8661, 0.4966, -0.119, -0.9901, 0.07429, -0.03251, -0.9686, 0.2463, -0.2042, -0.9766, 0.06712, -0.2804, -0.894, -0.3495, -0.03251, -0.9686, 0.2463, -0.2804, -0.894, -0.3495, -0.4049, -0.8665, -0.2921, -0.03251, -0.9686, 0.2463, 0.06282, -0.9955, 0.07073, -0.4242, -0.7954, 0.4328, 0.06282, -0.9955, 0.07073, 0.08918, -0.8769, 0.4724, -0.4242, -0.7954, 0.4328, -0.4049, -0.8665, -0.2921, 0.04696, -0.9482, -0.3142, 0.06282, -0.9955, 0.07073, -0.4049, -0.8665, -0.2921, 0.06282, -0.9955, 0.07073, -0.03251, -0.9686, 0.2463, 0.2136, -0.5817, 0.7849, -0.05747, -0.8661, 0.4966, -0.09412, -0.525, 0.8459, -0.05747, -0.8661, 0.4966, 0.3538, -0.8611, 0.3652, -0.09412, -0.525, 0.8459, 0.4053, -0.2274, 0.8854, 0.2136, -0.5817, 0.7849, -0.006541, -0.2167, 0.9762, 0.2136, -0.5817, 0.7849, -0.09412, -0.525, 0.8459, -0.006541, -0.2167, 0.9762, -0.09412, -0.525, 0.8459, -0.224, -0.1306, 0.9658, -0.006541, -0.2167, 0.9762, -0.09412, -0.525, 0.8459, -0.005072, -0.3348, 0.9423, -0.224, -0.1306, 0.9658, -0.005072, -0.3348, 0.9423, -0.3003, -0.8217, 0.4844, -0.499, -0.4558, 0.737, -0.3003, -0.8217, 0.4844, -0.4242, -0.7954, 0.4328, -0.499, -0.4558, 0.737, -0.224, -0.1306, 0.9658, -0.005072, -0.3348, 0.9423, -0.5077, -0.1082, 0.8547, -0.005072, -0.3348, 0.9423, -0.499, -0.4558, 0.737, -0.5077, -0.1082, 0.8547, -0.4242, -0.7954, 0.4328, 0.08918, -0.8769, 0.4724, -0.499, -0.4558, 0.737, 0.08918, -0.8769, 0.4724, -0.1854, -0.5254, 0.8304, -0.499, -0.4558, 0.737, -0.499, -0.4558, 0.737, -0.1854, -0.5254, 0.8304, -0.3063, -0.1246, 0.9438, -0.499, -0.4558, 0.737, -0.3063, -0.1246, 0.9438, -0.5077, -0.1082, 0.8547, 0.4053, -0.2274, 0.8854, -0.006541, -0.2167, 0.9762, 0.3555, 0.1241, 0.9264, -0.006541, -0.2167, 0.9762, 0.03439, 0.1366, 0.99, 0.3555, 0.1241, 0.9264, 0.03439, 0.1366, 0.99, -0.224, -0.1306, 0.9658, -0.1827, 0.2864, 0.9405, 0.03439, 0.1366, 0.99, -0.006541, -0.2167, 0.9762, -0.224, -0.1306, 0.9658, 0.5998, 0.5116, 0.6152, 0.2484, 0.6557, 0.7129, 0.02217, 0.8137, 0.5809, 0.5898, 0.7588, 0.2764, 0.5998, 0.5116, 0.6152, 0.02217, 0.8137, 0.5809, 0.3019, 0.8865, 0.3507, 0.2362, 0.5844, 0.7763, 0.5898, 0.7588, 0.2764, 0.2362, 0.5844, 0.7763, 0.5998, 0.5116, 0.6152, 0.5898, 0.7588, 0.2764, 0.2484, 0.6557, 0.7129, -0.1827, 0.2864, 0.9405, -0.5466, 0.3055, 0.7797, 0.03003, 0.6594, 0.7512, 0.2484, 0.6557, 0.7129, -0.5466, 0.3055, 0.7797, -0.3697, 0.5794, 0.7264, 0.03003, 0.6594, 0.7512, -0.3365, 0.2258, 0.9142, 0.03003, 0.6594, 0.7512, -0.5466, 0.3055, 0.7797, -0.3365, 0.2258, 0.9142, -0.1827, 0.2864, 0.9405, -0.224, -0.1306, 0.9658, -0.5077, -0.1082, 0.8547, -0.5466, 0.3055, 0.7797, -0.1827, 0.2864, 0.9405, -0.5077, -0.1082, 0.8547, -0.3365, 0.2258, 0.9142, -0.5466, 0.3055, 0.7797, -0.3063, -0.1246, 0.9438, -0.5466, 0.3055, 0.7797, -0.5077, -0.1082, 0.8547, -0.3063, -0.1246, 0.9438, -0.4967, -0.3487, -0.7948, 0.01192, -0.559, -0.8291, 0.2042, 0.05726, -0.9773, -0.3045, -0.2779, -0.9111, -0.4967, -0.3487, -0.7948, 0.2042, 0.05726, -0.9773, -0.4128, 0.01033, -0.9108, -0.3743, -0.3445, -0.861, -0.3045, -0.2779, -0.9111, -0.3743, -0.3445, -0.861, -0.4967, -0.3487, -0.7948, -0.3045, -0.2779, -0.9111, -0.3487, 0.4869, -0.8008, -0.694, 0.3706, -0.6172, -0.4265, 0.7784, -0.4607, -0.694, 0.3706, -0.6172, -0.3189, 0.6102, -0.7253, -0.4265, 0.7784, -0.4607, -0.3657, 0.9247, -0.106, -0.4265, 0.7784, -0.4607, 0.02789, 0.9977, -0.06141, -0.4265, 0.7784, -0.4607, -0.3189, 0.6102, -0.7253, 0.02789, 0.9977, -0.06141, -0.3189, 0.6102, -0.7253, 0.2116, 0.847, -0.4876, 0.02789, 0.9977, -0.06141, 0.2116, 0.847, -0.4876, -0.2315, 0.9728, 0.01017, 0.02789, 0.9977, -0.06141, 0.02789, 0.9977, -0.06141, -0.2315, 0.9728, 0.01017, 0.02217, 0.8137, 0.5809, -0.1289, 0.7584, 0.639, 0.02789, 0.9977, -0.06141, 0.02217, 0.8137, 0.5809, -0.3832, 0.8463, 0.3699, -0.3657, 0.9247, -0.106, -0.1289, 0.7584, 0.639, -0.3657, 0.9247, -0.106, 0.02789, 0.9977, -0.06141, -0.1289, 0.7584, 0.639, -0.09412, -0.525, 0.8459, 0.3538, -0.8611, 0.3652, -0.005072, -0.3348, 0.9423, 0.3538, -0.8611, 0.3652, -0.3003, -0.8217, 0.4844, -0.005072, -0.3348, 0.9423, 0.2842, 0.3006, -0.9104, 0.4895, 0.3411, -0.8025, 0.2042, 0.05726, -0.9773, 0.4895, 0.3411, -0.8025, 0.2751, 0.6188, -0.7358, 0.2042, 0.05726, -0.9773, 0.2116, 0.847, -0.4876, 0.2751, 0.6188, -0.7358, 0.4895, 0.3411, -0.8025, 0.5457, 0.7495, -0.3747, 0.2116, 0.847, -0.4876, 0.4895, 0.3411, -0.8025, 0.5457, 0.7495, -0.3747, 0.4895, 0.3411, -0.8025, 0.2535, 0.4478, -0.8574, 0.2675, 0.7755, -0.5719, 0.5457, 0.7495, -0.3747, 0.2535, 0.4478, -0.8574, 0.2535, 0.4478, -0.8574, 0.4895, 0.3411, -0.8025, 0.2842, 0.3006, -0.9104, 0.2535, 0.4478, -0.8574, 0.2842, 0.3006, -0.9104, 0.2855, 0.05743, -0.9567, 0.2778, -0.3802, -0.8822, 0.2855, 0.05743, -0.9567, 0.447, -0.3239, -0.8338, 0.2855, 0.05743, -0.9567, 0.2842, 0.3006, -0.9104, 0.447, -0.3239, -0.8338, 0.447, -0.3239, -0.8338, 0.2842, 0.3006, -0.9104, 0.01192, -0.559, -0.8291, 0.2842, 0.3006, -0.9104, 0.2042, 0.05726, -0.9773, 0.01192, -0.559, -0.8291, 0.2042, 0.05726, -0.9773, 0.2751, 0.6188, -0.7358, -0.3045, -0.2779, -0.9111, 0.2751, 0.6188, -0.7358, -0.694, 0.3706, -0.6172, -0.3045, -0.2779, -0.9111, -0.694, 0.3706, -0.6172, -0.3487, 0.4869, -0.8008, -0.4128, 0.01033, -0.9108, -0.694, 0.3706, -0.6172, -0.4128, 0.01033, -0.9108, -0.3045, -0.2779, -0.9111, 0.2362, 0.5844, 0.7763, 0.3555, 0.1241, 0.9264, 0.03439, 0.1366, 0.99, 0.2362, 0.5844, 0.7763, 0.03439, 0.1366, 0.99, 0.5998, 0.5116, 0.6152, 0.03439, 0.1366, 0.99, -0.1827, 0.2864, 0.9405, 0.5998, 0.5116, 0.6152, 0.5998, 0.5116, 0.6152, -0.1827, 0.2864, 0.9405, 0.2484, 0.6557, 0.7129])] * 3)])
arm_armature = bpy.data.armatures.new('Armature')  # bones are not reproduced

# ---- objects
ob_twnobj_village_hatenostraw_a_01 = bpy.data.objects.new('TwnObj_Village_HatenoStraw_A_01', arm_armature)
ob_root__mt_etc_shedstraw_a = bpy.data.objects.new('Root__Mt_Etc_ShedStraw_A', me_root__mt_etc_shedstraw_a)
ob_root__mt_etc_shedstraw_b = bpy.data.objects.new('Root__Mt_Etc_ShedStraw_B', me_root__mt_etc_shedstraw_b)
ob_root__mt_etc_shedstraw_b_shadow = bpy.data.objects.new('Root__Mt_Etc_ShedStraw_B_shadow', me_root__mt_etc_shedstraw_b_shadow)

# ---- transforms, parenting, visibility, modifiers, constraints
ob_twnobj_village_hatenostraw_a_01.location = (0.0, 0.0, 0.0)
ob_twnobj_village_hatenostraw_a_01.rotation_euler = (1.571, -0.0, 0.0)
ob_root__mt_etc_shedstraw_a.parent = ob_twnobj_village_hatenostraw_a_01
ob_root__mt_etc_shedstraw_a.location = (0.0, 0.0, 0.0)
_vg = ob_root__mt_etc_shedstraw_a.vertex_groups.new(name='Root')
_vg.add([0, 1, 2, 3, 4, 5, 6, 7, 8, 9, 10, 11, 12, 13, 14, 15, 16, 17, 18, 19, 20, 21, 22, 23, 24, 25, 26, 27, 28, 29, 30, 31, 32, 33, 34, 35, 36, 37], 1.0, 'REPLACE')
_m = ob_root__mt_etc_shedstraw_a.modifiers.new('Armature', 'ARMATURE')
_m.object = ob_twnobj_village_hatenostraw_a_01
ob_root__mt_etc_shedstraw_b.parent = ob_twnobj_village_hatenostraw_a_01
ob_root__mt_etc_shedstraw_b.location = (0.0, 0.0, 0.0)
_vg = ob_root__mt_etc_shedstraw_b.vertex_groups.new(name='Root')
_vg.add([0, 1, 2, 3, 4, 5, 6, 7, 8, 9, 10, 11, 12, 13, 14, 15, 16, 17, 18, 19, 20, 21, 22, 23, 24, 25, 26, 27, 28, 29, 30, 31, 32, 33, 34, 35, 36, 37, 38, 39, 40, 41, 42, 43, 44, 45, 46, 47, 48, 49, 50, 51, 52, 53, 54, 55, 56, 57, 58, 59, 60, 61, 62, 63, 64, 65, 66, 67, 68, 69, 70, 71, 72, 73, 74, 75, 76, 77, 78, 79, 80, 81, 82, 83, 84, 85, 86, 87, 88, 89, 90, 91, 92, 93, 94, 95, 96, 97, 98, 99, 100, 101, 102, 103, 104, 105, 106, 107, 108, 109, 110, 111, 112, 113, 114, 115, 116, 117, 118, 119, 120, 121, 122, 123, 124, 125, 126], 1.0, 'REPLACE')
_m = ob_root__mt_etc_shedstraw_b.modifiers.new('Armature', 'ARMATURE')
_m.object = ob_twnobj_village_hatenostraw_a_01
ob_root__mt_etc_shedstraw_b_shadow.parent = ob_twnobj_village_hatenostraw_a_01
ob_root__mt_etc_shedstraw_b_shadow.location = (0.0, 0.0, 0.0)
_vg = ob_root__mt_etc_shedstraw_b_shadow.vertex_groups.new(name='Root')
_vg.add([0, 1, 2, 3, 4, 5, 6, 7, 8, 9, 10, 11, 12, 13, 14, 15, 16, 17, 18, 19, 20, 21, 22, 23, 24, 25, 26, 27, 28, 29, 30, 31, 32, 33, 34, 35, 36, 37, 38, 39, 40, 41, 42, 43, 44, 45, 46, 47, 48, 49, 50, 51, 52, 53, 54, 55, 56, 57, 58, 59, 60, 61, 62, 63, 64, 65, 66, 67, 68, 69, 70, 71, 72, 73, 74, 75, 76, 77, 78, 79, 80, 81, 82, 83, 84, 85, 86, 87, 88, 89, 90, 91, 92, 93, 94, 95, 96, 97, 98, 99, 100, 101, 102, 103, 104, 105, 106, 107, 108, 109, 110, 111, 112, 113, 114, 115, 116, 117, 118, 119, 120, 121, 122, 123, 124, 125, 126, 127, 128, 129, 130, 131, 132, 133, 134, 135, 136, 137], 1.0, 'REPLACE')
_m = ob_root__mt_etc_shedstraw_b_shadow.modifiers.new('Armature', 'ARMATURE')
_m.object = ob_twnobj_village_hatenostraw_a_01

# ---- collection membership
col_twnobj_village_hatenostraw_a_01.objects.link(ob_twnobj_village_hatenostraw_a_01)
col_twnobj_village_hatenostraw_a_01.objects.link(ob_root__mt_etc_shedstraw_a)
col_twnobj_village_hatenostraw_a_01.objects.link(ob_root__mt_etc_shedstraw_b)
col_twnobj_village_hatenostraw_a_01.objects.link(ob_root__mt_etc_shedstraw_b_shadow)

# ---- scene / render settings (as saved in the file)
scene.frame_start = 1; scene.frame_end = 250; scene.frame_set(1)
scene.render.engine = 'BLENDER_EEVEE_NEXT'
scene.cycles.sampling_pattern = 'TABULATED_SOBOL'
scene.view_settings.view_transform = 'Filmic'
bpy.context.view_layer.update()

# ---- added for rendering (the .blend has no active camera and no usable light): camera, sun
cam_auto = bpy.data.cameras.new('AutoCamera')
cam_auto.lens = 50.0
cam_auto.sensor_width = 36.0
cam_auto.clip_end = 1000.0
ob_auto_camera = bpy.data.objects.new('AutoCamera', cam_auto)
scene.collection.objects.link(ob_auto_camera)
ob_auto_camera.location = (3.7704, -4.56656, 3.84154)
ob_auto_camera.rotation_euler = (1.09748, -7.21219e-08, 0.694738)
scene.camera = ob_auto_camera
light_auto_sun = bpy.data.lights.new('AutoSun', 'SUN')
light_auto_sun.energy = 3.0
light_auto_sun.angle = 0.0523599
ob_auto_sun = bpy.data.objects.new('AutoSun', light_auto_sun)
scene.collection.objects.link(ob_auto_sun)
ob_auto_sun.rotation_euler = (0.872665, 0.174533, 0.523599)
bpy.context.view_layer.update()

